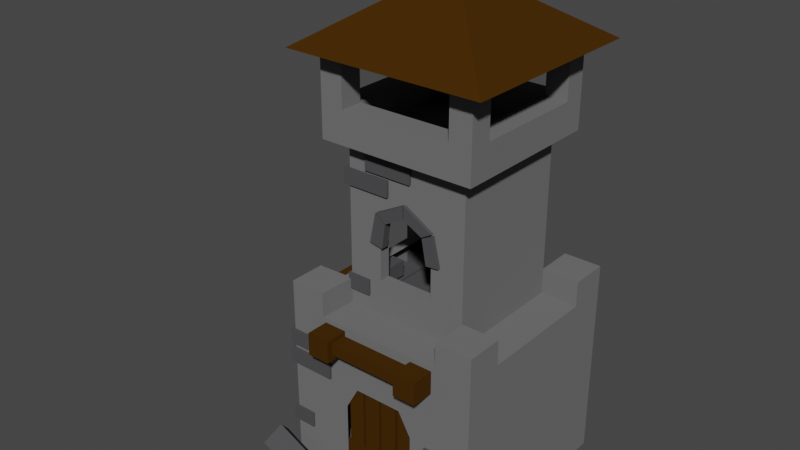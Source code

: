 # Source: Town.blend  (saved by Blender 2.83.19; exported with 4.5.12 LTS)
import bpy
from mathutils import Matrix  # noqa: F401  (used for matrix-valued properties, if any)

bpy.ops.wm.read_factory_settings(use_empty=True)
scene = bpy.context.scene
scene.name = 'Scene'

# ---- collections
col_collection = bpy.data.collections.new('Collection'); scene.collection.children.link(col_collection)
col_stone = bpy.data.collections.new('Stone'); scene.collection.children.link(col_stone)
col_wood = bpy.data.collections.new('Wood'); scene.collection.children.link(col_wood)
col_dark = bpy.data.collections.new('Dark'); scene.collection.children.link(col_dark)

# ---- materials (node trees are filled in below, after node groups)
mat_stone = bpy.data.materials.new('Stone')
mat_wood = bpy.data.materials.new('Wood')
mat_dark = bpy.data.materials.new('Dark')

# ---- material node trees
mat_stone.use_nodes = True; mat_stone.node_tree.nodes.clear()
_N = mat_stone.node_tree.nodes; _L = mat_stone.node_tree.links
n0 = _N.new('ShaderNodeBsdfPrincipled'); n0.name = 'Principled BSDF'; n0.location = (10, 300)
n0.distribution = 'GGX'
n0.subsurface_method = 'BURLEY'
n0.inputs[0].default_value = (0.1598, 0.1598, 0.1598, 1.0)
n0.inputs[2].default_value = 0.7227
n0.inputs[3].default_value = 1.45
n0.inputs[13].default_value = 0.0
n0.inputs[27].default_value = (0.0, 0.0, 0.0, 1.0)
n0.inputs[28].default_value = 1.0
n1 = _N.new('ShaderNodeOutputMaterial'); n1.name = 'Material Output'; n1.location = (300, 300)
_L.new(n0.outputs[0], n1.inputs[0])
n1.is_active_output = True
mat_wood.use_nodes = True; mat_wood.node_tree.nodes.clear()
_N = mat_wood.node_tree.nodes; _L = mat_wood.node_tree.links
n0 = _N.new('ShaderNodeBsdfPrincipled'); n0.name = 'Principled BSDF'; n0.location = (10, 300)
n0.distribution = 'GGX'
n0.subsurface_method = 'BURLEY'
n0.inputs[0].default_value = (0.05636, 0.02237, 0.0001923, 1.0)
n0.inputs[2].default_value = 0.7636
n0.inputs[3].default_value = 1.45
n0.inputs[13].default_value = 0.08182
n0.inputs[27].default_value = (0.0, 0.0, 0.0, 1.0)
n0.inputs[28].default_value = 1.0
n1 = _N.new('ShaderNodeOutputMaterial'); n1.name = 'Material Output'; n1.location = (300, 300)
_L.new(n0.outputs[0], n1.inputs[0])
n1.is_active_output = True
mat_dark.use_nodes = True; mat_dark.node_tree.nodes.clear()
_N = mat_dark.node_tree.nodes; _L = mat_dark.node_tree.links
n0 = _N.new('ShaderNodeBsdfPrincipled'); n0.name = 'Principled BSDF'; n0.location = (10, 300)
n0.distribution = 'GGX'
n0.subsurface_method = 'BURLEY'
n0.inputs[0].default_value = (0.07493, 0.07493, 0.07855, 1.0)
n0.inputs[2].default_value = 0.7136
n0.inputs[3].default_value = 1.45
n0.inputs[13].default_value = 0.0
n0.inputs[27].default_value = (0.0, 0.0, 0.0, 1.0)
n0.inputs[28].default_value = 1.0
n1 = _N.new('ShaderNodeOutputMaterial'); n1.name = 'Material Output'; n1.location = (300, 300)
_L.new(n0.outputs[0], n1.inputs[0])
n1.is_active_output = True

# ---- world
world_world = bpy.data.worlds.new('World'); scene.world = world_world
world_world.use_nodes = True; world_world.node_tree.nodes.clear()
_N = world_world.node_tree.nodes; _L = world_world.node_tree.links
n0 = _N.new('ShaderNodeOutputWorld'); n0.name = 'World Output'; n0.location = (300, 300)
n1 = _N.new('ShaderNodeBackground'); n1.name = 'Background'; n1.location = (10, 300)
n1.inputs[0].default_value = (0.05088, 0.05088, 0.05088, 1.0)
_L.new(n1.outputs[0], n0.inputs[0])
n0.is_active_output = True
world_world.color = (0.05088, 0.05088, 0.05088)
world_world.use_sun_shadow = False
world_world.sun_shadow_jitter_overblur = 0.0

# ---- meshes
me_x = bpy.data.meshes.new('Куб')
me_x.from_pydata([(-0.3687, -1.0, -0.7095), (-0.2798, -0.6215, 1.132), (-1.0, 0.7634, -0.7014), (-0.6215, 0.2785, 1.128), (0.3679, -1.0, -0.7095), (0.2798, -0.6215, 1.132), (1.0, 1.0, -1.0), (0.6215, 0.6215, 0.7883), (-0.3687, -1.0, -0.05576), (-1.0, 0.7634, -0.1611), (1.0, 1.0, 0.7883), (0.3679, -1.0, -0.05576), (-0.2188, -0.6215, 1.786), (-0.6215, 0.2231, 1.785), (0.2188, -0.6215, 1.786), (0.6215, 0.6215, 2.39), (-0.7809, -0.7809, 2.406), (-0.7809, 0.7809, 2.406), (0.7809, -0.7809, 2.406), (0.7809, 0.7809, 2.406), (-0.7809, -0.7809, 2.727), (-0.7809, 0.7809, 2.727), (0.7809, -0.7809, 2.727), (0.7809, 0.7809, 2.727), (-0.7809, -0.5527, 2.727), (0.7809, -0.5527, 2.727), (-0.7809, 0.5653, 2.727), (0.7809, 0.5653, 2.727), (-0.5493, 0.7809, 2.727), (-0.5493, -0.5527, 2.727), (-0.5493, -0.7809, 2.727), (-0.5493, 0.5653, 2.727), (0.5589, 0.7809, 2.727), (0.5589, -0.5527, 2.727), (0.5589, 0.5653, 2.727), (0.5589, -0.7809, 2.727), (0.7809, -0.7809, 3.232), (0.7809, -0.5527, 3.232), (0.5589, -0.5527, 3.232), (0.5589, -0.7809, 3.232), (0.7809, 0.7809, 3.237), (0.7809, 0.5653, 3.237), (0.5589, 0.7809, 3.237), (0.5589, 0.5653, 3.237), (-0.7809, 0.7809, 3.223), (-0.7809, 0.5653, 3.223), (-0.5493, 0.7809, 3.223), (-0.5493, 0.5653, 3.223), (-0.7809, -0.7809, 3.226), (-0.7809, -0.5527, 3.226), (-0.5493, -0.5527, 3.226), (-0.5493, -0.7809, 3.226), (1.0, -0.6226, 0.7883), (0.2385, -1.0, 0.1725), (-0.2413, -1.0, 0.1725), (-1.0, 0.2401, 0.1532), (-1.0, 0.6367, 0.1532), (-0.6397, 1.0, 0.7883), (0.6162, 1.0, 0.7883), (1.0, 0.6093, 0.7883), (-0.6215, -0.6215, 1.037), (-1.0, -1.0, 1.037), (-0.6372, -1.0, 1.037), (-1.0, -0.6375, 1.037), (0.6215, -0.6215, 1.041), (1.0, -1.0, 1.041), (1.0, -0.6226, 1.041), (0.6329, -1.0, 1.041), (0.6215, 0.6215, 1.041), (1.0, 1.0, 1.041), (0.6162, 1.0, 1.041), (1.0, 0.6093, 1.041), (-0.6215, 0.6215, 1.031), (-1.0, 1.0, 1.031), (-1.0, 0.6219, 1.031), (-0.6397, 1.0, 1.031), (-1.0, 0.1203, -0.7014), (-1.0, 0.1203, -0.1611), (1.0, -1.0, 0.7883), (1.0, -1.0, -1.0), (-0.6372, -1.0, 0.7883), (0.6329, -1.0, 0.7883), (0.6215, -0.6215, 0.7883), (-0.6215, -0.2785, 1.128), (0.08064, -0.6215, 1.863), (-0.6215, -0.2231, 1.785), (-0.6215, -0.6215, 0.7883), (-0.6215, 0.6215, 0.7883), (-0.08064, -0.6215, 1.863), (-0.6215, 0.07776, 1.854), (-1.0, 1.0, -1.0), (-1.0, -1.0, -1.0), (-1.0, -1.0, 0.7883), (-1.0, 0.6219, 0.7883), (-1.0, 1.0, 0.7883), (-1.0, -0.6375, 0.7883), (0.6215, -0.6215, 2.39), (-0.6215, -0.07776, 1.854), (0.2798, -0.6215, 1.653), (-0.2798, -0.6215, 1.653), (-0.6215, -0.6215, 2.39), (-0.6215, 0.6215, 2.39), (-0.6215, -0.2785, 1.666), (-0.6215, 0.2785, 1.666), (-0.5493, -0.5527, 2.483), (-0.5493, 0.5653, 2.483), (0.5589, -0.5527, 2.483), (0.5589, 0.5653, 2.483), (-0.5114, 0.2785, 1.128), (-0.5114, 0.2231, 1.785), (-0.5114, -0.2785, 1.128), (-0.5114, -0.2231, 1.785), (-0.5114, 0.07776, 1.854), (-0.5114, -0.07776, 1.854), (-0.5114, -0.2785, 1.666), (-0.5114, 0.2785, 1.666), (-0.2798, -0.511, 1.132), (0.2798, -0.511, 1.132), (-0.2188, -0.511, 1.786), (0.2188, -0.511, 1.786), (0.08064, -0.511, 1.863), (-0.08064, -0.511, 1.863), (0.2798, -0.511, 1.653), (-0.2798, -0.511, 1.653), (-0.6137, -0.7127, -0.5922), (0.1229, -0.7127, -0.5922), (-0.6137, -0.7127, 0.06148), (0.1229, -0.7127, 0.06148), (-0.006511, -0.7127, 0.2898), (-0.4863, -0.7127, 0.2898), (0.3143, 0.7634, -0.7014), (0.3143, 0.7634, -0.1611), (0.3143, 0.2401, 0.1532), (0.3143, 0.6367, 0.1532), (0.3143, 0.1203, -0.7014), (0.3143, 0.1203, -0.1611)], [], [(13, 103, 115, 109), (90, 94, 57, 58, 10, 6), (6, 10, 59, 52, 78, 79), (103, 3, 108, 115), (90, 6, 79, 91), (86, 87, 93, 95), (87, 7, 58, 57), (7, 82, 52, 59), (82, 86, 80, 81), (96, 15, 19, 18), (7, 87, 101, 15), (82, 7, 15, 96), (33, 34, 107, 106), (17, 16, 20, 24, 26, 21), (101, 100, 16, 17), (100, 96, 18, 16), (15, 101, 17, 19), (23, 32, 42, 40), (16, 18, 22, 35, 30, 20), (19, 17, 21, 28, 32, 23), (18, 19, 23, 27, 25, 22), (37, 38, 39, 36), (33, 35, 39, 38), (27, 34, 33, 25), (30, 29, 50, 51), (29, 31, 26, 24), (31, 28, 46, 47), (35, 33, 29, 30), (34, 31, 105, 107), (34, 32, 28, 31), (25, 33, 38, 37), (22, 25, 37, 36), (35, 22, 36, 39), (40, 42, 43, 41), (27, 23, 40, 41), (34, 27, 41, 43), (32, 34, 43, 42), (47, 46, 44, 45), (28, 21, 44, 46), (26, 31, 47, 45), (21, 26, 45, 44), (51, 50, 49, 48), (20, 30, 51, 48), (24, 20, 48, 49), (29, 24, 49, 50), (62, 60, 61), (78, 52, 66, 65), (81, 78, 65, 67), (80, 86, 60, 62), (86, 95, 63, 60), (93, 87, 72, 74), (87, 57, 75, 72), (58, 7, 68, 70), (7, 59, 71, 68), (63, 61, 60), (92, 80, 62, 61), (95, 92, 61, 63), (66, 64, 65), (67, 65, 64), (82, 81, 67, 64), (52, 82, 64, 66), (70, 68, 69), (71, 69, 68), (59, 10, 69, 71), (10, 58, 70, 69), (74, 72, 73), (75, 73, 72), (94, 93, 74, 73), (57, 94, 73, 75), (0, 8, 92, 91), (11, 4, 79, 78), (4, 0, 91, 79), (8, 54, 80, 92), (53, 11, 78, 81), (54, 53, 81, 80), (5, 1, 86, 82), (98, 5, 82, 96), (1, 99, 100, 86), (83, 3, 87, 86), (31, 29, 104, 105), (102, 83, 86, 100), (3, 103, 101, 87), (76, 2, 90, 91), (77, 76, 91, 92), (9, 56, 93, 94), (2, 9, 94, 90), (55, 77, 92, 95), (56, 55, 95, 93), (88, 84, 96, 100), (12, 88, 100, 99), (84, 14, 98, 96), (89, 97, 100, 101), (106, 107, 105, 104), (13, 89, 101, 103), (97, 85, 102, 100), (29, 33, 106, 104), (85, 97, 113, 111), (83, 102, 114, 110), (102, 85, 111, 114), (3, 83, 110, 108), (89, 13, 109, 112), (97, 89, 112, 113), (98, 14, 119, 122), (88, 12, 118, 121), (99, 1, 116, 123), (12, 99, 123, 118), (1, 5, 117, 116), (14, 84, 120, 119), (84, 88, 121, 120), (5, 98, 122, 117), (8, 0, 124, 126), (53, 54, 129, 128), (54, 8, 126, 129), (4, 11, 127, 125), (11, 53, 128, 127), (0, 4, 125, 124), (77, 55, 132, 135), (56, 9, 131, 133), (2, 76, 134, 130), (55, 56, 133, 132), (9, 2, 130, 131), (76, 77, 135, 134)])
_uv = me_x.uv_layers.new(name='UVКарта')
_uv.uv.foreach_set('vector', [0.8402, 0.5815, 0.8402, 0.5628, 0.8402, 0.5628, 0.8402, 0.5815, 0.375, 0.25, 0.625, 0.25, 0.625, 0.295, 0.625, 0.452, 0.625, 0.5, 0.375, 0.5, 0.375, 0.5, 0.625, 0.5, 0.625, 0.5488, 0.625, 0.7028, 0.625, 0.75, 0.375, 0.75, 0.8402, 0.5628, 0.8402, 0.5628, 0.8402, 0.5628, 0.8402, 0.5628, 0.125, 0.5, 0.375, 0.5, 0.375, 0.75, 0.125, 0.75, 0.8402, 0.7152, 0.8402, 0.5348, 0.875, 0.5473, 0.875, 0.7047, 0.8402, 0.5348, 0.6598, 0.5348, 0.673, 0.5, 0.83, 0.5, 0.6598, 0.5348, 0.6598, 0.7152, 0.625, 0.7028, 0.625, 0.5488, 0.6598, 0.7152, 0.8402, 0.7152, 0.8296, 0.75, 0.6709, 0.75, 0.6598, 0.7152, 0.6598, 0.5348, 0.6598, 0.5348, 0.6598, 0.7152, 0.6598, 0.5348, 0.8402, 0.5348, 0.8402, 0.5348, 0.6598, 0.5348, 0.6598, 0.7152, 0.6598, 0.5348, 0.6598, 0.5348, 0.6598, 0.7152, 0.6854, 0.6888, 0.6854, 0.5597, 0.6854, 0.5597, 0.6854, 0.6888, 0.8402, 0.5348, 0.8402, 0.7152, 0.8402, 0.7152, 0.8402, 0.6888, 0.8402, 0.5597, 0.8402, 0.5348, 0.8402, 0.5348, 0.8402, 0.7152, 0.8402, 0.7152, 0.8402, 0.5348, 0.8402, 0.7152, 0.6598, 0.7152, 0.6598, 0.7152, 0.8402, 0.7152, 0.6598, 0.5348, 0.8402, 0.5348, 0.8402, 0.5348, 0.6598, 0.5348, 0.6598, 0.5348, 0.6854, 0.5348, 0.6854, 0.5348, 0.6598, 0.5348, 0.8402, 0.7152, 0.6598, 0.7152, 0.6598, 0.7152, 0.6854, 0.7152, 0.8175, 0.7152, 0.8402, 0.7152, 0.6598, 0.5348, 0.8402, 0.5348, 0.8402, 0.5348, 0.8175, 0.5348, 0.6854, 0.5348, 0.6598, 0.5348, 0.6598, 0.7152, 0.6598, 0.5348, 0.6598, 0.5348, 0.6598, 0.5597, 0.6598, 0.6888, 0.6598, 0.7152, 0.6598, 0.6888, 0.6854, 0.6888, 0.6854, 0.7152, 0.6598, 0.7152, 0.6854, 0.6888, 0.6854, 0.7152, 0.6854, 0.7152, 0.6854, 0.6888, 0.6598, 0.5597, 0.6854, 0.5597, 0.6854, 0.6888, 0.6598, 0.6888, 0.8175, 0.7152, 0.8175, 0.6888, 0.8175, 0.6888, 0.8175, 0.7152, 0.8175, 0.6888, 0.8175, 0.5597, 0.8402, 0.5597, 0.8402, 0.6888, 0.8175, 0.5597, 0.8175, 0.5348, 0.8175, 0.5348, 0.8175, 0.5597, 0.6854, 0.7152, 0.6854, 0.6888, 0.8175, 0.6888, 0.8175, 0.7152, 0.6854, 0.5597, 0.8175, 0.5597, 0.8175, 0.5597, 0.6854, 0.5597, 0.6854, 0.5597, 0.6854, 0.5348, 0.8175, 0.5348, 0.8175, 0.5597, 0.6598, 0.6888, 0.6854, 0.6888, 0.6854, 0.6888, 0.6598, 0.6888, 0.6598, 0.7152, 0.6598, 0.6888, 0.6598, 0.6888, 0.6598, 0.7152, 0.6854, 0.7152, 0.6598, 0.7152, 0.6598, 0.7152, 0.6854, 0.7152, 0.6598, 0.5348, 0.6854, 0.5348, 0.6854, 0.5597, 0.6598, 0.5597, 0.6598, 0.5597, 0.6598, 0.5348, 0.6598, 0.5348, 0.6598, 0.5597, 0.6854, 0.5597, 0.6598, 0.5597, 0.6598, 0.5597, 0.6854, 0.5597, 0.6854, 0.5348, 0.6854, 0.5597, 0.6854, 0.5597, 0.6854, 0.5348, 0.8175, 0.5597, 0.8175, 0.5348, 0.8402, 0.5348, 0.8402, 0.5597, 0.8175, 0.5348, 0.8402, 0.5348, 0.8402, 0.5348, 0.8175, 0.5348, 0.8402, 0.5597, 0.8175, 0.5597, 0.8175, 0.5597, 0.8402, 0.5597, 0.8402, 0.5348, 0.8402, 0.5597, 0.8402, 0.5597, 0.8402, 0.5348, 0.8175, 0.7152, 0.8175, 0.6888, 0.8402, 0.6888, 0.8402, 0.7152, 0.8402, 0.7152, 0.8175, 0.7152, 0.8175, 0.7152, 0.8402, 0.7152, 0.8402, 0.6888, 0.8402, 0.7152, 0.8402, 0.7152, 0.8402, 0.6888, 0.8175, 0.6888, 0.8402, 0.6888, 0.8402, 0.6888, 0.8175, 0.6888, 0.8296, 0.75, 0.8402, 0.7152, 0.875, 0.75, 0.625, 0.75, 0.625, 0.7028, 0.625, 0.7028, 0.625, 0.75, 0.625, 0.7959, 0.625, 0.75, 0.625, 0.75, 0.625, 0.7959, 0.8296, 0.75, 0.8402, 0.7152, 0.8402, 0.7152, 0.8296, 0.75, 0.8402, 0.7152, 0.875, 0.7047, 0.875, 0.7047, 0.8402, 0.7152, 0.875, 0.5473, 0.8402, 0.5348, 0.8402, 0.5348, 0.875, 0.5473, 0.8402, 0.5348, 0.83, 0.5, 0.83, 0.5, 0.8402, 0.5348, 0.673, 0.5, 0.6598, 0.5348, 0.6598, 0.5348, 0.673, 0.5, 0.6598, 0.5348, 0.625, 0.5488, 0.625, 0.5488, 0.6598, 0.5348, 0.875, 0.7047, 0.875, 0.75, 0.8402, 0.7152, 0.625, 1.0, 0.625, 0.9546, 0.625, 0.9546, 0.625, 1.0, 0.625, 0.04532, 0.625, 0.0, 0.625, 0.0, 0.625, 0.04532, 0.625, 0.7028, 0.6598, 0.7152, 0.625, 0.75, 0.6709, 0.75, 0.625, 0.75, 0.6598, 0.7152, 0.6598, 0.7152, 0.6709, 0.75, 0.6709, 0.75, 0.6598, 0.7152, 0.625, 0.7028, 0.6598, 0.7152, 0.6598, 0.7152, 0.625, 0.7028, 0.673, 0.5, 0.6598, 0.5348, 0.625, 0.5, 0.625, 0.5488, 0.625, 0.5, 0.6598, 0.5348, 0.625, 0.5488, 0.625, 0.5, 0.625, 0.5, 0.625, 0.5488, 0.625, 0.5, 0.625, 0.452, 0.625, 0.452, 0.625, 0.5, 0.875, 0.5473, 0.8402, 0.5348, 0.875, 0.5, 0.83, 0.5, 0.875, 0.5, 0.8402, 0.5348, 0.625, 0.25, 0.625, 0.2027, 0.625, 0.2027, 0.625, 0.25, 0.625, 0.295, 0.625, 0.25, 0.625, 0.25, 0.625, 0.295, 0.4108, 0.968, 0.5892, 0.968, 0.625, 1.0, 0.375, 1.0, 0.5892, 0.782, 0.4108, 0.782, 0.375, 0.75, 0.625, 0.75, 0.4108, 0.782, 0.4108, 0.968, 0.375, 1.0, 0.375, 0.75, 0.5892, 0.968, 0.5892, 0.9546, 0.625, 0.9546, 0.625, 1.0, 0.5892, 0.7959, 0.5892, 0.782, 0.625, 0.75, 0.625, 0.7959, 0.5892, 0.9546, 0.5892, 0.7959, 0.625, 0.7959, 0.625, 0.9546, 0.6911, 0.7152, 0.8089, 0.7152, 0.8402, 0.7152, 0.6598, 0.7152, 0.6911, 0.7152, 0.6911, 0.7152, 0.6598, 0.7152, 0.6598, 0.7152, 0.8089, 0.7152, 0.8089, 0.7152, 0.8402, 0.7152, 0.8402, 0.7152, 0.8402, 0.6872, 0.8402, 0.5628, 0.8402, 0.5348, 0.8402, 0.7152, 0.8175, 0.5597, 0.8175, 0.6888, 0.8175, 0.6888, 0.8175, 0.5597, 0.8402, 0.6872, 0.8402, 0.6872, 0.8402, 0.7152, 0.8402, 0.7152, 0.8402, 0.5628, 0.8402, 0.5628, 0.8402, 0.5348, 0.8402, 0.5348, 0.412, 0.03307, 0.412, 0.2169, 0.375, 0.25, 0.375, 0.0, 0.588, 0.03307, 0.412, 0.03307, 0.375, 0.0, 0.625, 0.0, 0.588, 0.2169, 0.588, 0.2027, 0.625, 0.2027, 0.625, 0.25, 0.412, 0.2169, 0.588, 0.2169, 0.625, 0.25, 0.375, 0.25, 0.588, 0.04532, 0.588, 0.03307, 0.625, 0.0, 0.625, 0.04532, 0.588, 0.2027, 0.588, 0.04532, 0.625, 0.04532, 0.625, 0.2027, 0.8028, 0.7152, 0.6972, 0.7152, 0.6598, 0.7152, 0.8402, 0.7152, 0.7902, 0.7152, 0.8028, 0.7152, 0.8402, 0.7152, 0.8089, 0.7152, 0.6972, 0.7152, 0.7098, 0.7152, 0.6911, 0.7152, 0.6598, 0.7152, 0.8402, 0.5671, 0.8402, 0.6829, 0.8402, 0.7152, 0.8402, 0.5348, 0.6854, 0.6888, 0.6854, 0.5597, 0.8175, 0.5597, 0.8175, 0.6888, 0.8402, 0.5815, 0.8402, 0.5671, 0.8402, 0.5348, 0.8402, 0.5628, 0.8402, 0.6829, 0.8402, 0.6685, 0.8402, 0.6872, 0.8402, 0.7152, 0.8175, 0.6888, 0.6854, 0.6888, 0.6854, 0.6888, 0.8175, 0.6888, 0.8402, 0.6685, 0.8402, 0.6829, 0.8402, 0.6829, 0.8402, 0.6685, 0.8402, 0.6872, 0.8402, 0.6872, 0.8402, 0.6872, 0.8402, 0.6872, 0.8402, 0.6872, 0.8402, 0.6685, 0.8402, 0.6685, 0.8402, 0.6872, 0.8402, 0.5628, 0.8402, 0.6872, 0.8402, 0.6872, 0.8402, 0.5628, 0.8402, 0.5671, 0.8402, 0.5815, 0.8402, 0.5815, 0.8402, 0.5671, 0.8402, 0.6829, 0.8402, 0.5671, 0.8402, 0.5671, 0.8402, 0.6829, 0.6911, 0.7152, 0.7098, 0.7152, 0.7098, 0.7152, 0.6911, 0.7152, 0.8028, 0.7152, 0.7902, 0.7152, 0.7902, 0.7152, 0.8028, 0.7152, 0.8089, 0.7152, 0.8089, 0.7152, 0.8089, 0.7152, 0.8089, 0.7152, 0.7902, 0.7152, 0.8089, 0.7152, 0.8089, 0.7152, 0.7902, 0.7152, 0.8089, 0.7152, 0.6911, 0.7152, 0.6911, 0.7152, 0.8089, 0.7152, 0.7098, 0.7152, 0.6972, 0.7152, 0.6972, 0.7152, 0.7098, 0.7152, 0.6972, 0.7152, 0.8028, 0.7152, 0.8028, 0.7152, 0.6972, 0.7152, 0.6911, 0.7152, 0.6911, 0.7152, 0.6911, 0.7152, 0.6911, 0.7152, 0.5892, 0.968, 0.4108, 0.968, 0.4108, 0.968, 0.5892, 0.968, 0.5892, 0.7959, 0.5892, 0.9546, 0.5892, 0.9546, 0.5892, 0.7959, 0.5892, 0.9546, 0.5892, 0.968, 0.5892, 0.968, 0.5892, 0.9546, 0.4108, 0.782, 0.5892, 0.782, 0.5892, 0.782, 0.4108, 0.782, 0.5892, 0.782, 0.5892, 0.7959, 0.5892, 0.7959, 0.5892, 0.782, 0.4108, 0.968, 0.4108, 0.782, 0.4108, 0.782, 0.4108, 0.968, 0.588, 0.03307, 0.588, 0.04532, 0.588, 0.04532, 0.588, 0.03307, 0.588, 0.2027, 0.588, 0.2169, 0.588, 0.2169, 0.588, 0.2027, 0.412, 0.2169, 0.412, 0.03307, 0.412, 0.03307, 0.412, 0.2169, 0.588, 0.04532, 0.588, 0.2027, 0.588, 0.2027, 0.588, 0.04532, 0.588, 0.2169, 0.412, 0.2169, 0.412, 0.2169, 0.588, 0.2169, 0.412, 0.03307, 0.588, 0.03307, 0.588, 0.03307, 0.412, 0.03307])
me_x.materials.append(mat_stone)
me_x.use_remesh_fix_poles = True
me_x.use_remesh_preserve_attributes = False
me_x.use_mirror_vertex_groups = False
me_x.update()
me_001 = bpy.data.meshes.new('Куб.001')
me_001.from_pydata([(-1.0, -1.0, -1.0), (-1.0, 1.0, -1.0), (1.0, -1.0, -1.0), (1.0, 1.0, -1.0), (-0.0005239, -0.0005238, -0.3331)], [], [(0, 4, 1), (3, 1, 4), (3, 4, 2), (1, 3, 2, 0), (0, 2, 4)])
_uv = me_001.uv_layers.new(name='UVКарта')
_uv.uv.foreach_set('vector', [0.125, 0.75, 0.0, 0.0, 0.125, 0.5, 0.375, 0.5, 0.125, 0.5, 0.0, 0.0, 0.375, 0.5, 0.0, 0.0, 0.375, 0.75, 0.125, 0.5, 0.375, 0.5, 0.375, 0.75, 0.125, 0.75, 0.125, 0.75, 0.375, 0.75, 0.0, 0.0])
me_001.materials.append(mat_wood)
me_001.use_remesh_fix_poles = True
me_001.use_remesh_preserve_attributes = False
me_001.use_mirror_vertex_groups = False
me_001.update()
me_002 = bpy.data.meshes.new('Куб.002')
me_002.from_pydata([(-1.0, -1.0, -1.0), (-1.0, -1.0, 1.0), (-1.0, 1.0, -1.0), (-1.0, 1.0, 1.0), (1.0, -1.0, -1.0), (1.0, -1.0, 1.0), (1.0, 1.0, -1.0), (1.0, 1.0, 1.0)], [], [(0, 1, 3, 2), (2, 3, 7, 6), (6, 7, 5, 4), (4, 5, 1, 0), (2, 6, 4, 0), (7, 3, 1, 5)])
_uv = me_002.uv_layers.new(name='UVКарта')
_uv.uv.foreach_set('vector', [0.375, 0.0, 0.625, 0.0, 0.625, 0.25, 0.375, 0.25, 0.375, 0.25, 0.625, 0.25, 0.625, 0.5, 0.375, 0.5, 0.375, 0.5, 0.625, 0.5, 0.625, 0.75, 0.375, 0.75, 0.375, 0.75, 0.625, 0.75, 0.625, 1.0, 0.375, 1.0, 0.125, 0.5, 0.375, 0.5, 0.375, 0.75, 0.125, 0.75, 0.625, 0.5, 0.875, 0.5, 0.875, 0.75, 0.625, 0.75])
me_002.materials.append(mat_wood)
me_002.use_remesh_fix_poles = True
me_002.use_remesh_preserve_attributes = False
me_002.use_mirror_vertex_groups = False
me_002.update()
me_003 = bpy.data.meshes.new('Куб.003')
me_003.from_pydata([(-1.0, -1.0, -1.0), (-1.0, -1.0, 1.0), (-1.0, 1.0, -1.0), (-1.0, 1.0, 1.0), (1.0, -1.0, -1.0), (1.0, -1.0, 1.0), (1.0, 1.0, -1.0), (1.0, 1.0, 1.0)], [], [(0, 1, 3, 2), (2, 3, 7, 6), (6, 7, 5, 4), (4, 5, 1, 0), (2, 6, 4, 0), (7, 3, 1, 5)])
_uv = me_003.uv_layers.new(name='UVКарта')
_uv.uv.foreach_set('vector', [0.375, 0.0, 0.625, 0.0, 0.625, 0.25, 0.375, 0.25, 0.375, 0.25, 0.625, 0.25, 0.625, 0.5, 0.375, 0.5, 0.375, 0.5, 0.625, 0.5, 0.625, 0.75, 0.375, 0.75, 0.375, 0.75, 0.625, 0.75, 0.625, 1.0, 0.375, 1.0, 0.125, 0.5, 0.375, 0.5, 0.375, 0.75, 0.125, 0.75, 0.625, 0.5, 0.875, 0.5, 0.875, 0.75, 0.625, 0.75])
me_003.materials.append(mat_wood)
me_003.use_remesh_fix_poles = True
me_003.use_remesh_preserve_attributes = False
me_003.use_mirror_vertex_groups = False
me_003.update()
me_004 = bpy.data.meshes.new('Куб.004')
me_004.from_pydata([(-1.0, -1.0, -1.0), (-1.0, -1.0, 1.0), (-1.0, 1.0, -1.0), (-1.0, 1.0, 1.0), (1.0, -1.0, -1.0), (1.0, -1.0, 1.0), (1.0, 1.0, -1.0), (1.0, 1.0, 1.0)], [], [(0, 1, 3, 2), (2, 3, 7, 6), (6, 7, 5, 4), (4, 5, 1, 0), (2, 6, 4, 0), (7, 3, 1, 5)])
_uv = me_004.uv_layers.new(name='UVКарта')
_uv.uv.foreach_set('vector', [0.375, 0.0, 0.625, 0.0, 0.625, 0.25, 0.375, 0.25, 0.375, 0.25, 0.625, 0.25, 0.625, 0.5, 0.375, 0.5, 0.375, 0.5, 0.625, 0.5, 0.625, 0.75, 0.375, 0.75, 0.375, 0.75, 0.625, 0.75, 0.625, 1.0, 0.375, 1.0, 0.125, 0.5, 0.375, 0.5, 0.375, 0.75, 0.125, 0.75, 0.625, 0.5, 0.875, 0.5, 0.875, 0.75, 0.625, 0.75])
me_004.materials.append(mat_wood)
me_004.use_remesh_fix_poles = True
me_004.use_remesh_preserve_attributes = False
me_004.use_mirror_vertex_groups = False
me_004.update()
me_005 = bpy.data.meshes.new('Куб.005')
me_005.from_pydata([(-1.0, -1.0, -1.0), (-1.0, -1.0, 1.0), (-1.0, 1.0, -1.0), (-1.0, 1.0, 1.0), (1.0, -1.0, -1.0), (1.0, -1.0, 1.0), (1.0, 1.0, -1.0), (1.0, 1.0, 1.0)], [], [(0, 1, 3, 2), (2, 3, 7, 6), (6, 7, 5, 4), (4, 5, 1, 0), (2, 6, 4, 0), (7, 3, 1, 5)])
_uv = me_005.uv_layers.new(name='UVКарта')
_uv.uv.foreach_set('vector', [0.375, 0.0, 0.625, 0.0, 0.625, 0.25, 0.375, 0.25, 0.375, 0.25, 0.625, 0.25, 0.625, 0.5, 0.375, 0.5, 0.375, 0.5, 0.625, 0.5, 0.625, 0.75, 0.375, 0.75, 0.375, 0.75, 0.625, 0.75, 0.625, 1.0, 0.375, 1.0, 0.125, 0.5, 0.375, 0.5, 0.375, 0.75, 0.125, 0.75, 0.625, 0.5, 0.875, 0.5, 0.875, 0.75, 0.625, 0.75])
me_005.materials.append(mat_wood)
me_005.use_remesh_fix_poles = True
me_005.use_remesh_preserve_attributes = False
me_005.use_mirror_vertex_groups = False
me_005.update()
me_006 = bpy.data.meshes.new('Куб.006')
me_006.from_pydata([(-1.0, -1.0, -1.0), (-1.0, -1.0, 1.0), (-1.0, 1.0, -1.0), (-1.0, 1.0, 1.0), (1.0, -1.0, -1.0), (1.0, -1.0, 1.0), (1.0, 1.0, -1.0), (1.0, 1.0, 1.0)], [], [(0, 1, 3, 2), (2, 3, 7, 6), (6, 7, 5, 4), (4, 5, 1, 0), (2, 6, 4, 0), (7, 3, 1, 5)])
_uv = me_006.uv_layers.new(name='UVКарта')
_uv.uv.foreach_set('vector', [0.375, 0.0, 0.625, 0.0, 0.625, 0.25, 0.375, 0.25, 0.375, 0.25, 0.625, 0.25, 0.625, 0.5, 0.375, 0.5, 0.375, 0.5, 0.625, 0.5, 0.625, 0.75, 0.375, 0.75, 0.375, 0.75, 0.625, 0.75, 0.625, 1.0, 0.375, 1.0, 0.125, 0.5, 0.375, 0.5, 0.375, 0.75, 0.125, 0.75, 0.625, 0.5, 0.875, 0.5, 0.875, 0.75, 0.625, 0.75])
me_006.materials.append(mat_wood)
me_006.use_remesh_fix_poles = True
me_006.use_remesh_preserve_attributes = False
me_006.use_mirror_vertex_groups = False
me_006.update()
me_013 = bpy.data.meshes.new('Куб.013')
me_013.from_pydata([(-1.0, -1.0, -1.0), (-1.0, -1.0, 1.0), (-1.0, 1.0, -1.0), (-1.0, 1.0, 1.0), (1.0, -1.0, -1.0), (1.0, -1.0, 1.0), (1.0, 1.0, -1.0), (1.0, 1.0, 1.0)], [], [(0, 1, 3, 2), (2, 3, 7, 6), (6, 7, 5, 4), (4, 5, 1, 0), (2, 6, 4, 0), (7, 3, 1, 5)])
_uv = me_013.uv_layers.new(name='UVКарта')
_uv.uv.foreach_set('vector', [0.375, 0.0, 0.625, 0.0, 0.625, 0.25, 0.375, 0.25, 0.375, 0.25, 0.625, 0.25, 0.625, 0.5, 0.375, 0.5, 0.375, 0.5, 0.625, 0.5, 0.625, 0.75, 0.375, 0.75, 0.375, 0.75, 0.625, 0.75, 0.625, 1.0, 0.375, 1.0, 0.125, 0.5, 0.375, 0.5, 0.375, 0.75, 0.125, 0.75, 0.625, 0.5, 0.875, 0.5, 0.875, 0.75, 0.625, 0.75])
me_013.materials.append(mat_wood)
me_013.use_remesh_fix_poles = True
me_013.use_remesh_preserve_attributes = False
me_013.use_mirror_vertex_groups = False
me_013.update()
me_012 = bpy.data.meshes.new('Куб.012')
me_012.from_pydata([(-1.0, -1.0, -1.0), (-1.0, -1.0, 1.0), (-1.0, 1.0, -1.0), (-1.0, 1.0, 1.0), (1.0, -1.0, -1.0), (1.0, -1.0, 1.0), (1.0, 1.0, -1.0), (1.0, 1.0, 1.0)], [], [(0, 1, 3, 2), (2, 3, 7, 6), (6, 7, 5, 4), (4, 5, 1, 0), (2, 6, 4, 0), (7, 3, 1, 5)])
_uv = me_012.uv_layers.new(name='UVКарта')
_uv.uv.foreach_set('vector', [0.375, 0.0, 0.625, 0.0, 0.625, 0.25, 0.375, 0.25, 0.375, 0.25, 0.625, 0.25, 0.625, 0.5, 0.375, 0.5, 0.375, 0.5, 0.625, 0.5, 0.625, 0.75, 0.375, 0.75, 0.375, 0.75, 0.625, 0.75, 0.625, 1.0, 0.375, 1.0, 0.125, 0.5, 0.375, 0.5, 0.375, 0.75, 0.125, 0.75, 0.625, 0.5, 0.875, 0.5, 0.875, 0.75, 0.625, 0.75])
me_012.materials.append(mat_wood)
me_012.use_remesh_fix_poles = True
me_012.use_remesh_preserve_attributes = False
me_012.use_mirror_vertex_groups = False
me_012.update()
me_011 = bpy.data.meshes.new('Куб.011')
me_011.from_pydata([(-1.0, -1.0, -1.0), (-1.0, -1.0, 1.0), (-1.0, 1.0, -1.0), (-1.0, 1.0, 1.0), (1.0, -1.0, -1.0), (1.0, -1.0, 1.0), (1.0, 1.0, -1.0), (1.0, 1.0, 1.0)], [], [(0, 1, 3, 2), (2, 3, 7, 6), (6, 7, 5, 4), (4, 5, 1, 0), (2, 6, 4, 0), (7, 3, 1, 5)])
_uv = me_011.uv_layers.new(name='UVКарта')
_uv.uv.foreach_set('vector', [0.375, 0.0, 0.625, 0.0, 0.625, 0.25, 0.375, 0.25, 0.375, 0.25, 0.625, 0.25, 0.625, 0.5, 0.375, 0.5, 0.375, 0.5, 0.625, 0.5, 0.625, 0.75, 0.375, 0.75, 0.375, 0.75, 0.625, 0.75, 0.625, 1.0, 0.375, 1.0, 0.125, 0.5, 0.375, 0.5, 0.375, 0.75, 0.125, 0.75, 0.625, 0.5, 0.875, 0.5, 0.875, 0.75, 0.625, 0.75])
me_011.materials.append(mat_wood)
me_011.use_remesh_fix_poles = True
me_011.use_remesh_preserve_attributes = False
me_011.use_mirror_vertex_groups = False
me_011.update()
me_010 = bpy.data.meshes.new('Куб.010')
me_010.from_pydata([(-1.0, -1.0, -1.0), (-1.0, -1.0, 1.0), (-1.0, 1.0, -1.0), (-1.0, 1.0, 1.0), (1.0, -1.0, -1.0), (1.0, -1.0, 1.0), (1.0, 1.0, -1.0), (1.0, 1.0, 1.0)], [], [(0, 1, 3, 2), (2, 3, 7, 6), (6, 7, 5, 4), (4, 5, 1, 0), (2, 6, 4, 0), (7, 3, 1, 5)])
_uv = me_010.uv_layers.new(name='UVКарта')
_uv.uv.foreach_set('vector', [0.375, 0.0, 0.625, 0.0, 0.625, 0.25, 0.375, 0.25, 0.375, 0.25, 0.625, 0.25, 0.625, 0.5, 0.375, 0.5, 0.375, 0.5, 0.625, 0.5, 0.625, 0.75, 0.375, 0.75, 0.375, 0.75, 0.625, 0.75, 0.625, 1.0, 0.375, 1.0, 0.125, 0.5, 0.375, 0.5, 0.375, 0.75, 0.125, 0.75, 0.625, 0.5, 0.875, 0.5, 0.875, 0.75, 0.625, 0.75])
me_010.materials.append(mat_wood)
me_010.use_remesh_fix_poles = True
me_010.use_remesh_preserve_attributes = False
me_010.use_mirror_vertex_groups = False
me_010.update()
me_009 = bpy.data.meshes.new('Куб.009')
me_009.from_pydata([(-1.0, -1.0, -1.0), (-1.0, -1.0, 1.0), (-1.0, 1.0, -1.0), (-1.0, 1.0, 1.0), (1.0, -1.0, -1.0), (1.0, -1.0, 1.0), (1.0, 1.0, -1.0), (1.0, 1.0, 1.0)], [], [(0, 1, 3, 2), (2, 3, 7, 6), (6, 7, 5, 4), (4, 5, 1, 0), (2, 6, 4, 0), (7, 3, 1, 5)])
_uv = me_009.uv_layers.new(name='UVКарта')
_uv.uv.foreach_set('vector', [0.375, 0.0, 0.625, 0.0, 0.625, 0.25, 0.375, 0.25, 0.375, 0.25, 0.625, 0.25, 0.625, 0.5, 0.375, 0.5, 0.375, 0.5, 0.625, 0.5, 0.625, 0.75, 0.375, 0.75, 0.375, 0.75, 0.625, 0.75, 0.625, 1.0, 0.375, 1.0, 0.125, 0.5, 0.375, 0.5, 0.375, 0.75, 0.125, 0.75, 0.625, 0.5, 0.875, 0.5, 0.875, 0.75, 0.625, 0.75])
me_009.materials.append(mat_wood)
me_009.use_remesh_fix_poles = True
me_009.use_remesh_preserve_attributes = False
me_009.use_mirror_vertex_groups = False
me_009.update()
me_x_1 = bpy.data.meshes.new('Цилиндр')
me_x_1.from_pydata([(0.0, 1.0, -1.0), (0.0, 1.0, 1.0), (0.1951, 0.9808, -1.0), (0.1951, 0.9808, 1.0), (0.3827, 0.9239, -1.0), (0.3827, 0.9239, 1.0), (0.5556, 0.8315, -1.0), (0.5556, 0.8315, 1.0), (0.7071, 0.7071, -1.0), (0.7071, 0.7071, 1.0), (0.8315, 0.5556, -1.0), (0.8315, 0.5556, 1.0), (0.9239, 0.3827, -1.0), (0.9239, 0.3827, 1.0), (0.9808, 0.1951, -1.0), (0.9808, 0.1951, 1.0), (1.0, 7.55e-08, -1.0), (1.0, 7.55e-08, 1.0), (0.9808, -0.1951, -1.0), (0.9808, -0.1951, 1.0), (0.9239, -0.3827, -1.0), (0.9239, -0.3827, 1.0), (0.8315, -0.5556, -1.0), (0.8315, -0.5556, 1.0), (0.7071, -0.7071, -1.0), (0.7071, -0.7071, 1.0), (0.5556, -0.8315, -1.0), (0.5556, -0.8315, 1.0), (0.3827, -0.9239, -1.0), (0.3827, -0.9239, 1.0), (0.1951, -0.9808, -1.0), (0.1951, -0.9808, 1.0), (-3.258e-07, -1.0, -1.0), (-3.258e-07, -1.0, 1.0), (-0.1951, -0.9808, -1.0), (-0.1951, -0.9808, 1.0), (-0.3827, -0.9239, -1.0), (-0.3827, -0.9239, 1.0), (-0.5556, -0.8315, -1.0), (-0.5556, -0.8315, 1.0), (-0.7071, -0.7071, -1.0), (-0.7071, -0.7071, 1.0), (-0.8315, -0.5556, -1.0), (-0.8315, -0.5556, 1.0), (-0.9239, -0.3827, -1.0), (-0.9239, -0.3827, 1.0), (-0.9808, -0.1951, -1.0), (-0.9808, -0.1951, 1.0), (-1.0, 9.656e-07, -1.0), (-1.0, 9.656e-07, 1.0), (-0.9808, 0.1951, -1.0), (-0.9808, 0.1951, 1.0), (-0.9239, 0.3827, -1.0), (-0.9239, 0.3827, 1.0), (-0.8315, 0.5556, -1.0), (-0.8315, 0.5556, 1.0), (-0.7071, 0.7071, -1.0), (-0.7071, 0.7071, 1.0), (-0.5556, 0.8315, -1.0), (-0.5556, 0.8315, 1.0), (-0.3827, 0.9239, -1.0), (-0.3827, 0.9239, 1.0), (-0.1951, 0.9808, -1.0), (-0.1951, 0.9808, 1.0)], [], [(0, 1, 3, 2), (2, 3, 5, 4), (4, 5, 7, 6), (6, 7, 9, 8), (8, 9, 11, 10), (10, 11, 13, 12), (12, 13, 15, 14), (14, 15, 17, 16), (16, 17, 19, 18), (18, 19, 21, 20), (20, 21, 23, 22), (22, 23, 25, 24), (24, 25, 27, 26), (26, 27, 29, 28), (28, 29, 31, 30), (30, 31, 33, 32), (32, 33, 35, 34), (34, 35, 37, 36), (36, 37, 39, 38), (38, 39, 41, 40), (40, 41, 43, 42), (42, 43, 45, 44), (44, 45, 47, 46), (46, 47, 49, 48), (48, 49, 51, 50), (50, 51, 53, 52), (52, 53, 55, 54), (54, 55, 57, 56), (56, 57, 59, 58), (58, 59, 61, 60), (3, 1, 63, 61, 59, 57, 55, 53, 51, 49, 47, 45, 43, 41, 39, 37, 35, 33, 31, 29, 27, 25, 23, 21, 19, 17, 15, 13, 11, 9, 7, 5), (60, 61, 63, 62), (62, 63, 1, 0), (0, 2, 4, 6, 8, 10, 12, 14, 16, 18, 20, 22, 24, 26, 28, 30, 32, 34, 36, 38, 40, 42, 44, 46, 48, 50, 52, 54, 56, 58, 60, 62)])
_uv = me_x_1.uv_layers.new(name='UVКарта')
_uv.uv.foreach_set('vector', [1.0, 0.5, 1.0, 1.0, 0.9688, 1.0, 0.9688, 0.5, 0.9688, 0.5, 0.9688, 1.0, 0.9375, 1.0, 0.9375, 0.5, 0.9375, 0.5, 0.9375, 1.0, 0.9062, 1.0, 0.9062, 0.5, 0.9062, 0.5, 0.9062, 1.0, 0.875, 1.0, 0.875, 0.5, 0.875, 0.5, 0.875, 1.0, 0.8438, 1.0, 0.8438, 0.5, 0.8438, 0.5, 0.8438, 1.0, 0.8125, 1.0, 0.8125, 0.5, 0.8125, 0.5, 0.8125, 1.0, 0.7812, 1.0, 0.7812, 0.5, 0.7812, 0.5, 0.7812, 1.0, 0.75, 1.0, 0.75, 0.5, 0.75, 0.5, 0.75, 1.0, 0.7188, 1.0, 0.7188, 0.5, 0.7188, 0.5, 0.7188, 1.0, 0.6875, 1.0, 0.6875, 0.5, 0.6875, 0.5, 0.6875, 1.0, 0.6562, 1.0, 0.6562, 0.5, 0.6562, 0.5, 0.6562, 1.0, 0.625, 1.0, 0.625, 0.5, 0.625, 0.5, 0.625, 1.0, 0.5938, 1.0, 0.5938, 0.5, 0.5938, 0.5, 0.5938, 1.0, 0.5625, 1.0, 0.5625, 0.5, 0.5625, 0.5, 0.5625, 1.0, 0.5312, 1.0, 0.5312, 0.5, 0.5312, 0.5, 0.5312, 1.0, 0.5, 1.0, 0.5, 0.5, 0.5, 0.5, 0.5, 1.0, 0.4688, 1.0, 0.4688, 0.5, 0.4688, 0.5, 0.4688, 1.0, 0.4375, 1.0, 0.4375, 0.5, 0.4375, 0.5, 0.4375, 1.0, 0.4062, 1.0, 0.4062, 0.5, 0.4062, 0.5, 0.4062, 1.0, 0.375, 1.0, 0.375, 0.5, 0.375, 0.5, 0.375, 1.0, 0.3438, 1.0, 0.3438, 0.5, 0.3438, 0.5, 0.3438, 1.0, 0.3125, 1.0, 0.3125, 0.5, 0.3125, 0.5, 0.3125, 1.0, 0.2812, 1.0, 0.2812, 0.5, 0.2812, 0.5, 0.2812, 1.0, 0.25, 1.0, 0.25, 0.5, 0.25, 0.5, 0.25, 1.0, 0.2188, 1.0, 0.2188, 0.5, 0.2188, 0.5, 0.2188, 1.0, 0.1875, 1.0, 0.1875, 0.5, 0.1875, 0.5, 0.1875, 1.0, 0.1562, 1.0, 0.1562, 0.5, 0.1562, 0.5, 0.1562, 1.0, 0.125, 1.0, 0.125, 0.5, 0.125, 0.5, 0.125, 1.0, 0.09375, 1.0, 0.09375, 0.5, 0.09375, 0.5, 0.09375, 1.0, 0.0625, 1.0, 0.0625, 0.5, 0.2968, 0.4854, 0.25, 0.49, 0.2032, 0.4854, 0.1582, 0.4717, 0.1167, 0.4496, 0.08029, 0.4197, 0.05045, 0.3833, 0.02827, 0.3418, 0.01461, 0.2968, 0.01, 0.25, 0.01461, 0.2032, 0.02827, 0.1582, 0.05045, 0.1167, 0.08029, 0.08029, 0.1167, 0.05045, 0.1582, 0.02827, 0.2032, 0.01461, 0.25, 0.01, 0.2968, 0.01461, 0.3418, 0.02827, 0.3833, 0.05045, 0.4197, 0.08029, 0.4496, 0.1167, 0.4717, 0.1582, 0.4854, 0.2032, 0.49, 0.25, 0.4854, 0.2968, 0.4717, 0.3418, 0.4496, 0.3833, 0.4197, 0.4197, 0.3833, 0.4496, 0.3418, 0.4717, 0.0625, 0.5, 0.0625, 1.0, 0.03125, 1.0, 0.03125, 0.5, 0.03125, 0.5, 0.03125, 1.0, 0.0, 1.0, 0.0, 0.5, 0.75, 0.49, 0.7968, 0.4854, 0.8418, 0.4717, 0.8833, 0.4496, 0.9197, 0.4197, 0.9496, 0.3833, 0.9717, 0.3418, 0.9854, 0.2968, 0.99, 0.25, 0.9854, 0.2032, 0.9717, 0.1582, 0.9496, 0.1167, 0.9197, 0.08029, 0.8833, 0.05045, 0.8418, 0.02827, 0.7968, 0.01461, 0.75, 0.01, 0.7032, 0.01461, 0.6582, 0.02827, 0.6167, 0.05045, 0.5803, 0.08029, 0.5504, 0.1167, 0.5283, 0.1582, 0.5146, 0.2032, 0.51, 0.25, 0.5146, 0.2968, 0.5283, 0.3418, 0.5504, 0.3833, 0.5803, 0.4197, 0.6167, 0.4496, 0.6582, 0.4717, 0.7032, 0.4854])
me_x_1.materials.append(mat_stone)
me_x_1.use_remesh_fix_poles = True
me_x_1.use_remesh_preserve_attributes = False
me_x_1.use_mirror_vertex_groups = False
me_x_1.update()
me_001_1 = bpy.data.meshes.new('Цилиндр.001')
me_001_1.from_pydata([(0.0, 1.0, -1.0), (0.0, 1.0, 1.0), (0.1951, 0.9808, -1.0), (0.1951, 0.9808, 1.0), (0.3827, 0.9239, -1.0), (0.3827, 0.9239, 1.0), (0.5556, 0.8315, -1.0), (0.5556, 0.8315, 1.0), (0.7071, 0.7071, -1.0), (0.7071, 0.7071, 1.0), (0.8315, 0.5556, -1.0), (0.8315, 0.5556, 1.0), (0.9239, 0.3827, -1.0), (0.9239, 0.3827, 1.0), (0.9808, 0.1951, -1.0), (0.9808, 0.1951, 1.0), (1.0, 7.55e-08, -1.0), (1.0, 7.55e-08, 1.0), (0.9808, -0.1951, -1.0), (0.9808, -0.1951, 1.0), (0.9239, -0.3827, -1.0), (0.9239, -0.3827, 1.0), (0.8315, -0.5556, -1.0), (0.8315, -0.5556, 1.0), (0.7071, -0.7071, -1.0), (0.7071, -0.7071, 1.0), (0.5556, -0.8315, -1.0), (0.5556, -0.8315, 1.0), (0.3827, -0.9239, -1.0), (0.3827, -0.9239, 1.0), (0.1951, -0.9808, -1.0), (0.1951, -0.9808, 1.0), (-3.258e-07, -1.0, -1.0), (-3.258e-07, -1.0, 1.0), (-0.1951, -0.9808, -1.0), (-0.1951, -0.9808, 1.0), (-0.3827, -0.9239, -1.0), (-0.3827, -0.9239, 1.0), (-0.5556, -0.8315, -1.0), (-0.5556, -0.8315, 1.0), (-0.7071, -0.7071, -1.0), (-0.7071, -0.7071, 1.0), (-0.8315, -0.5556, -1.0), (-0.8315, -0.5556, 1.0), (-0.9239, -0.3827, -1.0), (-0.9239, -0.3827, 1.0), (-0.9808, -0.1951, -1.0), (-0.9808, -0.1951, 1.0), (-1.0, 9.656e-07, -1.0), (-1.0, 9.656e-07, 1.0), (-0.9808, 0.1951, -1.0), (-0.9808, 0.1951, 1.0), (-0.9239, 0.3827, -1.0), (-0.9239, 0.3827, 1.0), (-0.8315, 0.5556, -1.0), (-0.8315, 0.5556, 1.0), (-0.7071, 0.7071, -1.0), (-0.7071, 0.7071, 1.0), (-0.5556, 0.8315, -1.0), (-0.5556, 0.8315, 1.0), (-0.3827, 0.9239, -1.0), (-0.3827, 0.9239, 1.0), (-0.1951, 0.9808, -1.0), (-0.1951, 0.9808, 1.0)], [], [(0, 1, 3, 2), (2, 3, 5, 4), (4, 5, 7, 6), (6, 7, 9, 8), (8, 9, 11, 10), (10, 11, 13, 12), (12, 13, 15, 14), (14, 15, 17, 16), (16, 17, 19, 18), (18, 19, 21, 20), (20, 21, 23, 22), (22, 23, 25, 24), (24, 25, 27, 26), (26, 27, 29, 28), (28, 29, 31, 30), (30, 31, 33, 32), (32, 33, 35, 34), (34, 35, 37, 36), (36, 37, 39, 38), (38, 39, 41, 40), (40, 41, 43, 42), (42, 43, 45, 44), (44, 45, 47, 46), (46, 47, 49, 48), (48, 49, 51, 50), (50, 51, 53, 52), (52, 53, 55, 54), (54, 55, 57, 56), (56, 57, 59, 58), (58, 59, 61, 60), (3, 1, 63, 61, 59, 57, 55, 53, 51, 49, 47, 45, 43, 41, 39, 37, 35, 33, 31, 29, 27, 25, 23, 21, 19, 17, 15, 13, 11, 9, 7, 5), (60, 61, 63, 62), (62, 63, 1, 0), (0, 2, 4, 6, 8, 10, 12, 14, 16, 18, 20, 22, 24, 26, 28, 30, 32, 34, 36, 38, 40, 42, 44, 46, 48, 50, 52, 54, 56, 58, 60, 62)])
_uv = me_001_1.uv_layers.new(name='UVКарта')
_uv.uv.foreach_set('vector', [1.0, 0.5, 1.0, 1.0, 0.9688, 1.0, 0.9688, 0.5, 0.9688, 0.5, 0.9688, 1.0, 0.9375, 1.0, 0.9375, 0.5, 0.9375, 0.5, 0.9375, 1.0, 0.9062, 1.0, 0.9062, 0.5, 0.9062, 0.5, 0.9062, 1.0, 0.875, 1.0, 0.875, 0.5, 0.875, 0.5, 0.875, 1.0, 0.8438, 1.0, 0.8438, 0.5, 0.8438, 0.5, 0.8438, 1.0, 0.8125, 1.0, 0.8125, 0.5, 0.8125, 0.5, 0.8125, 1.0, 0.7812, 1.0, 0.7812, 0.5, 0.7812, 0.5, 0.7812, 1.0, 0.75, 1.0, 0.75, 0.5, 0.75, 0.5, 0.75, 1.0, 0.7188, 1.0, 0.7188, 0.5, 0.7188, 0.5, 0.7188, 1.0, 0.6875, 1.0, 0.6875, 0.5, 0.6875, 0.5, 0.6875, 1.0, 0.6562, 1.0, 0.6562, 0.5, 0.6562, 0.5, 0.6562, 1.0, 0.625, 1.0, 0.625, 0.5, 0.625, 0.5, 0.625, 1.0, 0.5938, 1.0, 0.5938, 0.5, 0.5938, 0.5, 0.5938, 1.0, 0.5625, 1.0, 0.5625, 0.5, 0.5625, 0.5, 0.5625, 1.0, 0.5312, 1.0, 0.5312, 0.5, 0.5312, 0.5, 0.5312, 1.0, 0.5, 1.0, 0.5, 0.5, 0.5, 0.5, 0.5, 1.0, 0.4688, 1.0, 0.4688, 0.5, 0.4688, 0.5, 0.4688, 1.0, 0.4375, 1.0, 0.4375, 0.5, 0.4375, 0.5, 0.4375, 1.0, 0.4062, 1.0, 0.4062, 0.5, 0.4062, 0.5, 0.4062, 1.0, 0.375, 1.0, 0.375, 0.5, 0.375, 0.5, 0.375, 1.0, 0.3438, 1.0, 0.3438, 0.5, 0.3438, 0.5, 0.3438, 1.0, 0.3125, 1.0, 0.3125, 0.5, 0.3125, 0.5, 0.3125, 1.0, 0.2812, 1.0, 0.2812, 0.5, 0.2812, 0.5, 0.2812, 1.0, 0.25, 1.0, 0.25, 0.5, 0.25, 0.5, 0.25, 1.0, 0.2188, 1.0, 0.2188, 0.5, 0.2188, 0.5, 0.2188, 1.0, 0.1875, 1.0, 0.1875, 0.5, 0.1875, 0.5, 0.1875, 1.0, 0.1562, 1.0, 0.1562, 0.5, 0.1562, 0.5, 0.1562, 1.0, 0.125, 1.0, 0.125, 0.5, 0.125, 0.5, 0.125, 1.0, 0.09375, 1.0, 0.09375, 0.5, 0.09375, 0.5, 0.09375, 1.0, 0.0625, 1.0, 0.0625, 0.5, 0.2968, 0.4854, 0.25, 0.49, 0.2032, 0.4854, 0.1582, 0.4717, 0.1167, 0.4496, 0.08029, 0.4197, 0.05045, 0.3833, 0.02827, 0.3418, 0.01461, 0.2968, 0.01, 0.25, 0.01461, 0.2032, 0.02827, 0.1582, 0.05045, 0.1167, 0.08029, 0.08029, 0.1167, 0.05045, 0.1582, 0.02827, 0.2032, 0.01461, 0.25, 0.01, 0.2968, 0.01461, 0.3418, 0.02827, 0.3833, 0.05045, 0.4197, 0.08029, 0.4496, 0.1167, 0.4717, 0.1582, 0.4854, 0.2032, 0.49, 0.25, 0.4854, 0.2968, 0.4717, 0.3418, 0.4496, 0.3833, 0.4197, 0.4197, 0.3833, 0.4496, 0.3418, 0.4717, 0.0625, 0.5, 0.0625, 1.0, 0.03125, 1.0, 0.03125, 0.5, 0.03125, 0.5, 0.03125, 1.0, 0.0, 1.0, 0.0, 0.5, 0.75, 0.49, 0.7968, 0.4854, 0.8418, 0.4717, 0.8833, 0.4496, 0.9197, 0.4197, 0.9496, 0.3833, 0.9717, 0.3418, 0.9854, 0.2968, 0.99, 0.25, 0.9854, 0.2032, 0.9717, 0.1582, 0.9496, 0.1167, 0.9197, 0.08029, 0.8833, 0.05045, 0.8418, 0.02827, 0.7968, 0.01461, 0.75, 0.01, 0.7032, 0.01461, 0.6582, 0.02827, 0.6167, 0.05045, 0.5803, 0.08029, 0.5504, 0.1167, 0.5283, 0.1582, 0.5146, 0.2032, 0.51, 0.25, 0.5146, 0.2968, 0.5283, 0.3418, 0.5504, 0.3833, 0.5803, 0.4197, 0.6167, 0.4496, 0.6582, 0.4717, 0.7032, 0.4854])
me_001_1.materials.append(mat_stone)
me_001_1.use_remesh_fix_poles = True
me_001_1.use_remesh_preserve_attributes = False
me_001_1.use_mirror_vertex_groups = False
me_001_1.update()
me_002_1 = bpy.data.meshes.new('Цилиндр.002')
me_002_1.from_pydata([(0.0, 1.0, -1.0), (0.0, 1.0, 1.0), (0.1951, 0.9808, -1.0), (0.1951, 0.9808, 1.0), (0.3827, 0.9239, -1.0), (0.3827, 0.9239, 1.0), (0.5556, 0.8315, -1.0), (0.5556, 0.8315, 1.0), (0.7071, 0.7071, -1.0), (0.7071, 0.7071, 1.0), (0.8315, 0.5556, -1.0), (0.8315, 0.5556, 1.0), (0.9239, 0.3827, -1.0), (0.9239, 0.3827, 1.0), (0.9808, 0.1951, -1.0), (0.9808, 0.1951, 1.0), (1.0, 7.55e-08, -1.0), (1.0, 7.55e-08, 1.0), (0.9808, -0.1951, -1.0), (0.9808, -0.1951, 1.0), (0.9239, -0.3827, -1.0), (0.9239, -0.3827, 1.0), (0.8315, -0.5556, -1.0), (0.8315, -0.5556, 1.0), (0.7071, -0.7071, -1.0), (0.7071, -0.7071, 1.0), (0.5556, -0.8315, -1.0), (0.5556, -0.8315, 1.0), (0.3827, -0.9239, -1.0), (0.3827, -0.9239, 1.0), (0.1951, -0.9808, -1.0), (0.1951, -0.9808, 1.0), (-3.258e-07, -1.0, -1.0), (-3.258e-07, -1.0, 1.0), (-0.1951, -0.9808, -1.0), (-0.1951, -0.9808, 1.0), (-0.3827, -0.9239, -1.0), (-0.3827, -0.9239, 1.0), (-0.5556, -0.8315, -1.0), (-0.5556, -0.8315, 1.0), (-0.7071, -0.7071, -1.0), (-0.7071, -0.7071, 1.0), (-0.8315, -0.5556, -1.0), (-0.8315, -0.5556, 1.0), (-0.9239, -0.3827, -1.0), (-0.9239, -0.3827, 1.0), (-0.9808, -0.1951, -1.0), (-0.9808, -0.1951, 1.0), (-1.0, 9.656e-07, -1.0), (-1.0, 9.656e-07, 1.0), (-0.9808, 0.1951, -1.0), (-0.9808, 0.1951, 1.0), (-0.9239, 0.3827, -1.0), (-0.9239, 0.3827, 1.0), (-0.8315, 0.5556, -1.0), (-0.8315, 0.5556, 1.0), (-0.7071, 0.7071, -1.0), (-0.7071, 0.7071, 1.0), (-0.5556, 0.8315, -1.0), (-0.5556, 0.8315, 1.0), (-0.3827, 0.9239, -1.0), (-0.3827, 0.9239, 1.0), (-0.1951, 0.9808, -1.0), (-0.1951, 0.9808, 1.0)], [], [(0, 1, 3, 2), (2, 3, 5, 4), (4, 5, 7, 6), (6, 7, 9, 8), (8, 9, 11, 10), (10, 11, 13, 12), (12, 13, 15, 14), (14, 15, 17, 16), (16, 17, 19, 18), (18, 19, 21, 20), (20, 21, 23, 22), (22, 23, 25, 24), (24, 25, 27, 26), (26, 27, 29, 28), (28, 29, 31, 30), (30, 31, 33, 32), (32, 33, 35, 34), (34, 35, 37, 36), (36, 37, 39, 38), (38, 39, 41, 40), (40, 41, 43, 42), (42, 43, 45, 44), (44, 45, 47, 46), (46, 47, 49, 48), (48, 49, 51, 50), (50, 51, 53, 52), (52, 53, 55, 54), (54, 55, 57, 56), (56, 57, 59, 58), (58, 59, 61, 60), (3, 1, 63, 61, 59, 57, 55, 53, 51, 49, 47, 45, 43, 41, 39, 37, 35, 33, 31, 29, 27, 25, 23, 21, 19, 17, 15, 13, 11, 9, 7, 5), (60, 61, 63, 62), (62, 63, 1, 0), (0, 2, 4, 6, 8, 10, 12, 14, 16, 18, 20, 22, 24, 26, 28, 30, 32, 34, 36, 38, 40, 42, 44, 46, 48, 50, 52, 54, 56, 58, 60, 62)])
_uv = me_002_1.uv_layers.new(name='UVКарта')
_uv.uv.foreach_set('vector', [1.0, 0.5, 1.0, 1.0, 0.9688, 1.0, 0.9688, 0.5, 0.9688, 0.5, 0.9688, 1.0, 0.9375, 1.0, 0.9375, 0.5, 0.9375, 0.5, 0.9375, 1.0, 0.9062, 1.0, 0.9062, 0.5, 0.9062, 0.5, 0.9062, 1.0, 0.875, 1.0, 0.875, 0.5, 0.875, 0.5, 0.875, 1.0, 0.8438, 1.0, 0.8438, 0.5, 0.8438, 0.5, 0.8438, 1.0, 0.8125, 1.0, 0.8125, 0.5, 0.8125, 0.5, 0.8125, 1.0, 0.7812, 1.0, 0.7812, 0.5, 0.7812, 0.5, 0.7812, 1.0, 0.75, 1.0, 0.75, 0.5, 0.75, 0.5, 0.75, 1.0, 0.7188, 1.0, 0.7188, 0.5, 0.7188, 0.5, 0.7188, 1.0, 0.6875, 1.0, 0.6875, 0.5, 0.6875, 0.5, 0.6875, 1.0, 0.6562, 1.0, 0.6562, 0.5, 0.6562, 0.5, 0.6562, 1.0, 0.625, 1.0, 0.625, 0.5, 0.625, 0.5, 0.625, 1.0, 0.5938, 1.0, 0.5938, 0.5, 0.5938, 0.5, 0.5938, 1.0, 0.5625, 1.0, 0.5625, 0.5, 0.5625, 0.5, 0.5625, 1.0, 0.5312, 1.0, 0.5312, 0.5, 0.5312, 0.5, 0.5312, 1.0, 0.5, 1.0, 0.5, 0.5, 0.5, 0.5, 0.5, 1.0, 0.4688, 1.0, 0.4688, 0.5, 0.4688, 0.5, 0.4688, 1.0, 0.4375, 1.0, 0.4375, 0.5, 0.4375, 0.5, 0.4375, 1.0, 0.4062, 1.0, 0.4062, 0.5, 0.4062, 0.5, 0.4062, 1.0, 0.375, 1.0, 0.375, 0.5, 0.375, 0.5, 0.375, 1.0, 0.3438, 1.0, 0.3438, 0.5, 0.3438, 0.5, 0.3438, 1.0, 0.3125, 1.0, 0.3125, 0.5, 0.3125, 0.5, 0.3125, 1.0, 0.2812, 1.0, 0.2812, 0.5, 0.2812, 0.5, 0.2812, 1.0, 0.25, 1.0, 0.25, 0.5, 0.25, 0.5, 0.25, 1.0, 0.2188, 1.0, 0.2188, 0.5, 0.2188, 0.5, 0.2188, 1.0, 0.1875, 1.0, 0.1875, 0.5, 0.1875, 0.5, 0.1875, 1.0, 0.1562, 1.0, 0.1562, 0.5, 0.1562, 0.5, 0.1562, 1.0, 0.125, 1.0, 0.125, 0.5, 0.125, 0.5, 0.125, 1.0, 0.09375, 1.0, 0.09375, 0.5, 0.09375, 0.5, 0.09375, 1.0, 0.0625, 1.0, 0.0625, 0.5, 0.2968, 0.4854, 0.25, 0.49, 0.2032, 0.4854, 0.1582, 0.4717, 0.1167, 0.4496, 0.08029, 0.4197, 0.05045, 0.3833, 0.02827, 0.3418, 0.01461, 0.2968, 0.01, 0.25, 0.01461, 0.2032, 0.02827, 0.1582, 0.05045, 0.1167, 0.08029, 0.08029, 0.1167, 0.05045, 0.1582, 0.02827, 0.2032, 0.01461, 0.25, 0.01, 0.2968, 0.01461, 0.3418, 0.02827, 0.3833, 0.05045, 0.4197, 0.08029, 0.4496, 0.1167, 0.4717, 0.1582, 0.4854, 0.2032, 0.49, 0.25, 0.4854, 0.2968, 0.4717, 0.3418, 0.4496, 0.3833, 0.4197, 0.4197, 0.3833, 0.4496, 0.3418, 0.4717, 0.0625, 0.5, 0.0625, 1.0, 0.03125, 1.0, 0.03125, 0.5, 0.03125, 0.5, 0.03125, 1.0, 0.0, 1.0, 0.0, 0.5, 0.75, 0.49, 0.7968, 0.4854, 0.8418, 0.4717, 0.8833, 0.4496, 0.9197, 0.4197, 0.9496, 0.3833, 0.9717, 0.3418, 0.9854, 0.2968, 0.99, 0.25, 0.9854, 0.2032, 0.9717, 0.1582, 0.9496, 0.1167, 0.9197, 0.08029, 0.8833, 0.05045, 0.8418, 0.02827, 0.7968, 0.01461, 0.75, 0.01, 0.7032, 0.01461, 0.6582, 0.02827, 0.6167, 0.05045, 0.5803, 0.08029, 0.5504, 0.1167, 0.5283, 0.1582, 0.5146, 0.2032, 0.51, 0.25, 0.5146, 0.2968, 0.5283, 0.3418, 0.5504, 0.3833, 0.5803, 0.4197, 0.6167, 0.4496, 0.6582, 0.4717, 0.7032, 0.4854])
me_002_1.materials.append(mat_stone)
me_002_1.use_remesh_fix_poles = True
me_002_1.use_remesh_preserve_attributes = False
me_002_1.use_mirror_vertex_groups = False
me_002_1.update()
me_003_1 = bpy.data.meshes.new('Цилиндр.003')
me_003_1.from_pydata([(0.0, 1.0, -1.0), (0.0, 1.0, 1.0), (0.1951, 0.9808, -1.0), (0.1951, 0.9808, 1.0), (0.3827, 0.9239, -1.0), (0.3827, 0.9239, 1.0), (0.5556, 0.8315, -1.0), (0.5556, 0.8315, 1.0), (0.7071, 0.7071, -1.0), (0.7071, 0.7071, 1.0), (0.8315, 0.5556, -1.0), (0.8315, 0.5556, 1.0), (0.9239, 0.3827, -1.0), (0.9239, 0.3827, 1.0), (0.9808, 0.1951, -1.0), (0.9808, 0.1951, 1.0), (1.0, 7.55e-08, -1.0), (1.0, 7.55e-08, 1.0), (0.9808, -0.1951, -1.0), (0.9808, -0.1951, 1.0), (0.9239, -0.3827, -1.0), (0.9239, -0.3827, 1.0), (0.8315, -0.5556, -1.0), (0.8315, -0.5556, 1.0), (0.7071, -0.7071, -1.0), (0.7071, -0.7071, 1.0), (0.5556, -0.8315, -1.0), (0.5556, -0.8315, 1.0), (0.3827, -0.9239, -1.0), (0.3827, -0.9239, 1.0), (0.1951, -0.9808, -1.0), (0.1951, -0.9808, 1.0), (-3.258e-07, -1.0, -1.0), (-3.258e-07, -1.0, 1.0), (-0.1951, -0.9808, -1.0), (-0.1951, -0.9808, 1.0), (-0.3827, -0.9239, -1.0), (-0.3827, -0.9239, 1.0), (-0.5556, -0.8315, -1.0), (-0.5556, -0.8315, 1.0), (-0.7071, -0.7071, -1.0), (-0.7071, -0.7071, 1.0), (-0.8315, -0.5556, -1.0), (-0.8315, -0.5556, 1.0), (-0.9239, -0.3827, -1.0), (-0.9239, -0.3827, 1.0), (-0.9808, -0.1951, -1.0), (-0.9808, -0.1951, 1.0), (-1.0, 9.656e-07, -1.0), (-1.0, 9.656e-07, 1.0), (-0.9808, 0.1951, -1.0), (-0.9808, 0.1951, 1.0), (-0.9239, 0.3827, -1.0), (-0.9239, 0.3827, 1.0), (-0.8315, 0.5556, -1.0), (-0.8315, 0.5556, 1.0), (-0.7071, 0.7071, -1.0), (-0.7071, 0.7071, 1.0), (-0.5556, 0.8315, -1.0), (-0.5556, 0.8315, 1.0), (-0.3827, 0.9239, -1.0), (-0.3827, 0.9239, 1.0), (-0.1951, 0.9808, -1.0), (-0.1951, 0.9808, 1.0)], [], [(0, 1, 3, 2), (2, 3, 5, 4), (4, 5, 7, 6), (6, 7, 9, 8), (8, 9, 11, 10), (10, 11, 13, 12), (12, 13, 15, 14), (14, 15, 17, 16), (16, 17, 19, 18), (18, 19, 21, 20), (20, 21, 23, 22), (22, 23, 25, 24), (24, 25, 27, 26), (26, 27, 29, 28), (28, 29, 31, 30), (30, 31, 33, 32), (32, 33, 35, 34), (34, 35, 37, 36), (36, 37, 39, 38), (38, 39, 41, 40), (40, 41, 43, 42), (42, 43, 45, 44), (44, 45, 47, 46), (46, 47, 49, 48), (48, 49, 51, 50), (50, 51, 53, 52), (52, 53, 55, 54), (54, 55, 57, 56), (56, 57, 59, 58), (58, 59, 61, 60), (3, 1, 63, 61, 59, 57, 55, 53, 51, 49, 47, 45, 43, 41, 39, 37, 35, 33, 31, 29, 27, 25, 23, 21, 19, 17, 15, 13, 11, 9, 7, 5), (60, 61, 63, 62), (62, 63, 1, 0), (0, 2, 4, 6, 8, 10, 12, 14, 16, 18, 20, 22, 24, 26, 28, 30, 32, 34, 36, 38, 40, 42, 44, 46, 48, 50, 52, 54, 56, 58, 60, 62)])
_uv = me_003_1.uv_layers.new(name='UVКарта')
_uv.uv.foreach_set('vector', [1.0, 0.5, 1.0, 1.0, 0.9688, 1.0, 0.9688, 0.5, 0.9688, 0.5, 0.9688, 1.0, 0.9375, 1.0, 0.9375, 0.5, 0.9375, 0.5, 0.9375, 1.0, 0.9062, 1.0, 0.9062, 0.5, 0.9062, 0.5, 0.9062, 1.0, 0.875, 1.0, 0.875, 0.5, 0.875, 0.5, 0.875, 1.0, 0.8438, 1.0, 0.8438, 0.5, 0.8438, 0.5, 0.8438, 1.0, 0.8125, 1.0, 0.8125, 0.5, 0.8125, 0.5, 0.8125, 1.0, 0.7812, 1.0, 0.7812, 0.5, 0.7812, 0.5, 0.7812, 1.0, 0.75, 1.0, 0.75, 0.5, 0.75, 0.5, 0.75, 1.0, 0.7188, 1.0, 0.7188, 0.5, 0.7188, 0.5, 0.7188, 1.0, 0.6875, 1.0, 0.6875, 0.5, 0.6875, 0.5, 0.6875, 1.0, 0.6562, 1.0, 0.6562, 0.5, 0.6562, 0.5, 0.6562, 1.0, 0.625, 1.0, 0.625, 0.5, 0.625, 0.5, 0.625, 1.0, 0.5938, 1.0, 0.5938, 0.5, 0.5938, 0.5, 0.5938, 1.0, 0.5625, 1.0, 0.5625, 0.5, 0.5625, 0.5, 0.5625, 1.0, 0.5312, 1.0, 0.5312, 0.5, 0.5312, 0.5, 0.5312, 1.0, 0.5, 1.0, 0.5, 0.5, 0.5, 0.5, 0.5, 1.0, 0.4688, 1.0, 0.4688, 0.5, 0.4688, 0.5, 0.4688, 1.0, 0.4375, 1.0, 0.4375, 0.5, 0.4375, 0.5, 0.4375, 1.0, 0.4062, 1.0, 0.4062, 0.5, 0.4062, 0.5, 0.4062, 1.0, 0.375, 1.0, 0.375, 0.5, 0.375, 0.5, 0.375, 1.0, 0.3438, 1.0, 0.3438, 0.5, 0.3438, 0.5, 0.3438, 1.0, 0.3125, 1.0, 0.3125, 0.5, 0.3125, 0.5, 0.3125, 1.0, 0.2812, 1.0, 0.2812, 0.5, 0.2812, 0.5, 0.2812, 1.0, 0.25, 1.0, 0.25, 0.5, 0.25, 0.5, 0.25, 1.0, 0.2188, 1.0, 0.2188, 0.5, 0.2188, 0.5, 0.2188, 1.0, 0.1875, 1.0, 0.1875, 0.5, 0.1875, 0.5, 0.1875, 1.0, 0.1562, 1.0, 0.1562, 0.5, 0.1562, 0.5, 0.1562, 1.0, 0.125, 1.0, 0.125, 0.5, 0.125, 0.5, 0.125, 1.0, 0.09375, 1.0, 0.09375, 0.5, 0.09375, 0.5, 0.09375, 1.0, 0.0625, 1.0, 0.0625, 0.5, 0.2968, 0.4854, 0.25, 0.49, 0.2032, 0.4854, 0.1582, 0.4717, 0.1167, 0.4496, 0.08029, 0.4197, 0.05045, 0.3833, 0.02827, 0.3418, 0.01461, 0.2968, 0.01, 0.25, 0.01461, 0.2032, 0.02827, 0.1582, 0.05045, 0.1167, 0.08029, 0.08029, 0.1167, 0.05045, 0.1582, 0.02827, 0.2032, 0.01461, 0.25, 0.01, 0.2968, 0.01461, 0.3418, 0.02827, 0.3833, 0.05045, 0.4197, 0.08029, 0.4496, 0.1167, 0.4717, 0.1582, 0.4854, 0.2032, 0.49, 0.25, 0.4854, 0.2968, 0.4717, 0.3418, 0.4496, 0.3833, 0.4197, 0.4197, 0.3833, 0.4496, 0.3418, 0.4717, 0.0625, 0.5, 0.0625, 1.0, 0.03125, 1.0, 0.03125, 0.5, 0.03125, 0.5, 0.03125, 1.0, 0.0, 1.0, 0.0, 0.5, 0.75, 0.49, 0.7968, 0.4854, 0.8418, 0.4717, 0.8833, 0.4496, 0.9197, 0.4197, 0.9496, 0.3833, 0.9717, 0.3418, 0.9854, 0.2968, 0.99, 0.25, 0.9854, 0.2032, 0.9717, 0.1582, 0.9496, 0.1167, 0.9197, 0.08029, 0.8833, 0.05045, 0.8418, 0.02827, 0.7968, 0.01461, 0.75, 0.01, 0.7032, 0.01461, 0.6582, 0.02827, 0.6167, 0.05045, 0.5803, 0.08029, 0.5504, 0.1167, 0.5283, 0.1582, 0.5146, 0.2032, 0.51, 0.25, 0.5146, 0.2968, 0.5283, 0.3418, 0.5504, 0.3833, 0.5803, 0.4197, 0.6167, 0.4496, 0.6582, 0.4717, 0.7032, 0.4854])
me_003_1.materials.append(mat_stone)
me_003_1.use_remesh_fix_poles = True
me_003_1.use_remesh_preserve_attributes = False
me_003_1.use_mirror_vertex_groups = False
me_003_1.update()
me_014 = bpy.data.meshes.new('Куб.014')
me_014.from_pydata([(-1.0, -1.0, -1.0), (-1.0, -1.0, 1.0), (-1.0, 1.0, -1.0), (-1.0, 1.0, 1.0), (1.0, -1.0, -1.0), (1.0, -1.0, 1.0), (1.0, 1.0, -1.0), (1.0, 1.0, 1.0)], [], [(0, 1, 3, 2), (2, 3, 7, 6), (6, 7, 5, 4), (4, 5, 1, 0), (2, 6, 4, 0), (7, 3, 1, 5)])
_uv = me_014.uv_layers.new(name='UVКарта')
_uv.uv.foreach_set('vector', [0.375, 0.0, 0.625, 0.0, 0.625, 0.25, 0.375, 0.25, 0.375, 0.25, 0.625, 0.25, 0.625, 0.5, 0.375, 0.5, 0.375, 0.5, 0.625, 0.5, 0.625, 0.75, 0.375, 0.75, 0.375, 0.75, 0.625, 0.75, 0.625, 1.0, 0.375, 1.0, 0.125, 0.5, 0.375, 0.5, 0.375, 0.75, 0.125, 0.75, 0.625, 0.5, 0.875, 0.5, 0.875, 0.75, 0.625, 0.75])
me_014.materials.append(mat_wood)
me_014.use_remesh_fix_poles = True
me_014.use_remesh_preserve_attributes = False
me_014.use_mirror_vertex_groups = False
me_014.update()
me_015 = bpy.data.meshes.new('Куб.015')
me_015.from_pydata([(-1.0, -1.0, -1.0), (-1.0, -1.0, 1.0), (-1.0, 1.0, -1.0), (-1.0, 1.0, 1.0), (1.0, -1.0, -1.0), (1.0, -1.0, 1.0), (1.0, 1.0, -1.0), (1.0, 1.0, 1.0)], [], [(0, 1, 3, 2), (2, 3, 7, 6), (6, 7, 5, 4), (4, 5, 1, 0), (2, 6, 4, 0), (7, 3, 1, 5)])
_uv = me_015.uv_layers.new(name='UVКарта')
_uv.uv.foreach_set('vector', [0.375, 0.0, 0.625, 0.0, 0.625, 0.25, 0.375, 0.25, 0.375, 0.25, 0.625, 0.25, 0.625, 0.5, 0.375, 0.5, 0.375, 0.5, 0.625, 0.5, 0.625, 0.75, 0.375, 0.75, 0.375, 0.75, 0.625, 0.75, 0.625, 1.0, 0.375, 1.0, 0.125, 0.5, 0.375, 0.5, 0.375, 0.75, 0.125, 0.75, 0.625, 0.5, 0.875, 0.5, 0.875, 0.75, 0.625, 0.75])
me_015.materials.append(mat_wood)
me_015.use_remesh_fix_poles = True
me_015.use_remesh_preserve_attributes = False
me_015.use_mirror_vertex_groups = False
me_015.update()
me_016 = bpy.data.meshes.new('Куб.016')
me_016.from_pydata([(-1.0, -1.0, -1.0), (-1.0, -1.0, 1.0), (-1.0, 1.0, -1.0), (-1.0, 1.0, 1.0), (1.0, -1.0, -1.0), (1.0, -1.0, 1.0), (1.0, 1.0, -1.0), (1.0, 1.0, 1.0)], [], [(0, 1, 3, 2), (2, 3, 7, 6), (6, 7, 5, 4), (4, 5, 1, 0), (2, 6, 4, 0), (7, 3, 1, 5)])
_uv = me_016.uv_layers.new(name='UVКарта')
_uv.uv.foreach_set('vector', [0.375, 0.0, 0.625, 0.0, 0.625, 0.25, 0.375, 0.25, 0.375, 0.25, 0.625, 0.25, 0.625, 0.5, 0.375, 0.5, 0.375, 0.5, 0.625, 0.5, 0.625, 0.75, 0.375, 0.75, 0.375, 0.75, 0.625, 0.75, 0.625, 1.0, 0.375, 1.0, 0.125, 0.5, 0.375, 0.5, 0.375, 0.75, 0.125, 0.75, 0.625, 0.5, 0.875, 0.5, 0.875, 0.75, 0.625, 0.75])
me_016.materials.append(mat_wood)
me_016.use_remesh_fix_poles = True
me_016.use_remesh_preserve_attributes = False
me_016.use_mirror_vertex_groups = False
me_016.update()
me_007 = bpy.data.meshes.new('Куб.007')
me_007.from_pydata([(-0.4275, 0.3846, -1.0), (-0.4275, 0.3846, 1.0), (-1.0, 1.0, -1.0), (-1.0, 1.0, 1.0), (0.4275, 0.3846, -1.0), (0.4275, 0.3846, 1.0), (1.0, 1.0, -1.0), (1.0, 1.0, 1.0)], [], [(0, 1, 3, 2), (2, 3, 7, 6), (6, 7, 5, 4), (4, 5, 1, 0), (2, 6, 4, 0), (7, 3, 1, 5)])
_uv = me_007.uv_layers.new(name='UVКарта')
_uv.uv.foreach_set('vector', [0.375, 0.0, 0.625, 0.0, 0.625, 0.25, 0.375, 0.25, 0.375, 0.25, 0.625, 0.25, 0.625, 0.5, 0.375, 0.5, 0.375, 0.5, 0.625, 0.5, 0.625, 0.75, 0.375, 0.75, 0.375, 0.75, 0.625, 0.75, 0.625, 1.0, 0.375, 1.0, 0.125, 0.5, 0.375, 0.5, 0.375, 0.75, 0.125, 0.75, 0.625, 0.5, 0.875, 0.5, 0.875, 0.75, 0.625, 0.75])
me_007.materials.append(mat_dark)
me_007.use_remesh_fix_poles = True
me_007.use_remesh_preserve_attributes = False
me_007.use_mirror_vertex_groups = False
me_007.update()
me_017 = bpy.data.meshes.new('Куб.017')
me_017.from_pydata([(-1.0, -1.0, -1.0), (-1.0, -1.0, 1.0), (-1.0, 1.0, -1.0), (-1.0, 1.0, 1.0), (1.0, -1.0, -1.0), (1.0, -1.0, 1.0), (1.0, 1.0, -1.0), (1.0, 1.0, 1.0)], [], [(0, 1, 3, 2), (2, 3, 7, 6), (6, 7, 5, 4), (4, 5, 1, 0), (2, 6, 4, 0), (7, 3, 1, 5)])
_uv = me_017.uv_layers.new(name='UVКарта')
_uv.uv.foreach_set('vector', [0.375, 0.0, 0.625, 0.0, 0.625, 0.25, 0.375, 0.25, 0.375, 0.25, 0.625, 0.25, 0.625, 0.5, 0.375, 0.5, 0.375, 0.5, 0.625, 0.5, 0.625, 0.75, 0.375, 0.75, 0.375, 0.75, 0.625, 0.75, 0.625, 1.0, 0.375, 1.0, 0.125, 0.5, 0.375, 0.5, 0.375, 0.75, 0.125, 0.75, 0.625, 0.5, 0.875, 0.5, 0.875, 0.75, 0.625, 0.75])
me_017.materials.append(mat_dark)
me_017.use_remesh_fix_poles = True
me_017.use_remesh_preserve_attributes = False
me_017.use_mirror_vertex_groups = False
me_017.update()
me_008 = bpy.data.meshes.new('Куб.008')
me_008.from_pydata([(-0.4275, 0.3846, -1.0), (-0.4275, 0.3846, 1.0), (-1.0, 1.0, -1.0), (-1.0, 1.0, 1.0), (0.4275, 0.3846, -1.0), (0.4275, 0.3846, 1.0), (1.0, 1.0, -1.0), (1.0, 1.0, 1.0)], [], [(0, 1, 3, 2), (2, 3, 7, 6), (6, 7, 5, 4), (4, 5, 1, 0), (2, 6, 4, 0), (7, 3, 1, 5)])
_uv = me_008.uv_layers.new(name='UVКарта')
_uv.uv.foreach_set('vector', [0.375, 0.0, 0.625, 0.0, 0.625, 0.25, 0.375, 0.25, 0.375, 0.25, 0.625, 0.25, 0.625, 0.5, 0.375, 0.5, 0.375, 0.5, 0.625, 0.5, 0.625, 0.75, 0.375, 0.75, 0.375, 0.75, 0.625, 0.75, 0.625, 1.0, 0.375, 1.0, 0.125, 0.5, 0.375, 0.5, 0.375, 0.75, 0.125, 0.75, 0.625, 0.5, 0.875, 0.5, 0.875, 0.75, 0.625, 0.75])
me_008.materials.append(mat_dark)
me_008.use_remesh_fix_poles = True
me_008.use_remesh_preserve_attributes = False
me_008.use_mirror_vertex_groups = False
me_008.update()
me_018 = bpy.data.meshes.new('Куб.018')
me_018.from_pydata([(-1.0, -1.0, -1.0), (-1.0, -1.0, 1.0), (-1.0, 1.0, -1.0), (-1.0, 1.0, 1.0), (1.0, -1.0, -1.0), (1.0, -1.0, 1.0), (1.0, 1.0, -1.0), (1.0, 1.0, 1.0)], [], [(0, 1, 3, 2), (2, 3, 7, 6), (6, 7, 5, 4), (4, 5, 1, 0), (2, 6, 4, 0), (7, 3, 1, 5)])
_uv = me_018.uv_layers.new(name='UVКарта')
_uv.uv.foreach_set('vector', [0.375, 0.0, 0.625, 0.0, 0.625, 0.25, 0.375, 0.25, 0.375, 0.25, 0.625, 0.25, 0.625, 0.5, 0.375, 0.5, 0.375, 0.5, 0.625, 0.5, 0.625, 0.75, 0.375, 0.75, 0.375, 0.75, 0.625, 0.75, 0.625, 1.0, 0.375, 1.0, 0.125, 0.5, 0.375, 0.5, 0.375, 0.75, 0.125, 0.75, 0.625, 0.5, 0.875, 0.5, 0.875, 0.75, 0.625, 0.75])
me_018.materials.append(mat_dark)
me_018.use_remesh_fix_poles = True
me_018.use_remesh_preserve_attributes = False
me_018.use_mirror_vertex_groups = False
me_018.update()
me_019 = bpy.data.meshes.new('Куб.019')
me_019.from_pydata([(-1.0, -1.0, -1.0), (-1.0, -1.0, 1.0), (-1.0, 1.0, -1.0), (-1.0, 1.0, 1.0), (1.0, -1.0, -1.0), (1.0, -1.0, 1.0), (1.0, 1.0, -1.0), (1.0, 1.0, 1.0)], [], [(0, 1, 3, 2), (2, 3, 7, 6), (6, 7, 5, 4), (4, 5, 1, 0), (2, 6, 4, 0), (7, 3, 1, 5)])
_uv = me_019.uv_layers.new(name='UVКарта')
_uv.uv.foreach_set('vector', [0.375, 0.0, 0.625, 0.0, 0.625, 0.25, 0.375, 0.25, 0.375, 0.25, 0.625, 0.25, 0.625, 0.5, 0.375, 0.5, 0.375, 0.5, 0.625, 0.5, 0.625, 0.75, 0.375, 0.75, 0.375, 0.75, 0.625, 0.75, 0.625, 1.0, 0.375, 1.0, 0.125, 0.5, 0.375, 0.5, 0.375, 0.75, 0.125, 0.75, 0.625, 0.5, 0.875, 0.5, 0.875, 0.75, 0.625, 0.75])
me_019.materials.append(mat_dark)
me_019.use_remesh_fix_poles = True
me_019.use_remesh_preserve_attributes = False
me_019.use_mirror_vertex_groups = False
me_019.update()
me_020 = bpy.data.meshes.new('Куб.020')
me_020.from_pydata([(-1.0, -1.0, -1.0), (-1.0, -1.0, 1.0), (-1.0, 1.0, -1.0), (-1.0, 1.0, 1.0), (1.0, -1.0, -1.0), (1.0, -1.0, 1.0), (1.0, 1.0, -1.0), (1.0, 1.0, 1.0)], [], [(0, 1, 3, 2), (2, 3, 7, 6), (6, 7, 5, 4), (4, 5, 1, 0), (2, 6, 4, 0), (7, 3, 1, 5)])
_uv = me_020.uv_layers.new(name='UVКарта')
_uv.uv.foreach_set('vector', [0.375, 0.0, 0.625, 0.0, 0.625, 0.25, 0.375, 0.25, 0.375, 0.25, 0.625, 0.25, 0.625, 0.5, 0.375, 0.5, 0.375, 0.5, 0.625, 0.5, 0.625, 0.75, 0.375, 0.75, 0.375, 0.75, 0.625, 0.75, 0.625, 1.0, 0.375, 1.0, 0.125, 0.5, 0.375, 0.5, 0.375, 0.75, 0.125, 0.75, 0.625, 0.5, 0.875, 0.5, 0.875, 0.75, 0.625, 0.75])
me_020.materials.append(mat_dark)
me_020.use_remesh_fix_poles = True
me_020.use_remesh_preserve_attributes = False
me_020.use_mirror_vertex_groups = False
me_020.update()
me_021 = bpy.data.meshes.new('Куб.021')
me_021.from_pydata([(-1.0, -1.0, -1.0), (-1.0, -1.0, 1.0), (-1.0, 1.0, -1.0), (-1.0, 1.0, 1.0), (1.0, -1.0, -1.0), (1.0, -1.0, 1.0), (1.0, 1.0, -1.0), (1.0, 1.0, 1.0)], [], [(0, 1, 3, 2), (2, 3, 7, 6), (6, 7, 5, 4), (4, 5, 1, 0), (2, 6, 4, 0), (7, 3, 1, 5)])
_uv = me_021.uv_layers.new(name='UVКарта')
_uv.uv.foreach_set('vector', [0.375, 0.0, 0.625, 0.0, 0.625, 0.25, 0.375, 0.25, 0.375, 0.25, 0.625, 0.25, 0.625, 0.5, 0.375, 0.5, 0.375, 0.5, 0.625, 0.5, 0.625, 0.75, 0.375, 0.75, 0.375, 0.75, 0.625, 0.75, 0.625, 1.0, 0.375, 1.0, 0.125, 0.5, 0.375, 0.5, 0.375, 0.75, 0.125, 0.75, 0.625, 0.5, 0.875, 0.5, 0.875, 0.75, 0.625, 0.75])
me_021.materials.append(mat_dark)
me_021.use_remesh_fix_poles = True
me_021.use_remesh_preserve_attributes = False
me_021.use_mirror_vertex_groups = False
me_021.update()
me_022 = bpy.data.meshes.new('Куб.022')
me_022.from_pydata([(-1.0, -1.0, -1.0), (-1.0, -1.0, 1.0), (-1.0, 1.0, -1.0), (-1.0, 1.0, 1.0), (1.0, -1.0, -1.0), (1.0, -1.0, 1.0), (1.0, 1.0, -1.0), (1.0, 1.0, 1.0)], [], [(0, 1, 3, 2), (2, 3, 7, 6), (6, 7, 5, 4), (4, 5, 1, 0), (2, 6, 4, 0), (7, 3, 1, 5)])
_uv = me_022.uv_layers.new(name='UVКарта')
_uv.uv.foreach_set('vector', [0.375, 0.0, 0.625, 0.0, 0.625, 0.25, 0.375, 0.25, 0.375, 0.25, 0.625, 0.25, 0.625, 0.5, 0.375, 0.5, 0.375, 0.5, 0.625, 0.5, 0.625, 0.75, 0.375, 0.75, 0.375, 0.75, 0.625, 0.75, 0.625, 1.0, 0.375, 1.0, 0.125, 0.5, 0.375, 0.5, 0.375, 0.75, 0.125, 0.75, 0.625, 0.5, 0.875, 0.5, 0.875, 0.75, 0.625, 0.75])
me_022.materials.append(mat_dark)
me_022.use_remesh_fix_poles = True
me_022.use_remesh_preserve_attributes = False
me_022.use_mirror_vertex_groups = False
me_022.update()
me_023 = bpy.data.meshes.new('Куб.023')
me_023.from_pydata([(-1.0, -1.0, -1.0), (-1.0, -1.0, 1.0), (-1.0, 1.0, -1.0), (-1.0, 1.0, 1.0), (1.0, -1.0, -1.0), (1.0, -1.0, 1.0), (1.0, 1.0, -1.0), (1.0, 1.0, 1.0)], [], [(0, 1, 3, 2), (2, 3, 7, 6), (6, 7, 5, 4), (4, 5, 1, 0), (2, 6, 4, 0), (7, 3, 1, 5)])
_uv = me_023.uv_layers.new(name='UVКарта')
_uv.uv.foreach_set('vector', [0.375, 0.0, 0.625, 0.0, 0.625, 0.25, 0.375, 0.25, 0.375, 0.25, 0.625, 0.25, 0.625, 0.5, 0.375, 0.5, 0.375, 0.5, 0.625, 0.5, 0.625, 0.75, 0.375, 0.75, 0.375, 0.75, 0.625, 0.75, 0.625, 1.0, 0.375, 1.0, 0.125, 0.5, 0.375, 0.5, 0.375, 0.75, 0.125, 0.75, 0.625, 0.5, 0.875, 0.5, 0.875, 0.75, 0.625, 0.75])
me_023.materials.append(mat_dark)
me_023.use_remesh_fix_poles = True
me_023.use_remesh_preserve_attributes = False
me_023.use_mirror_vertex_groups = False
me_023.update()
me_024 = bpy.data.meshes.new('Куб.024')
me_024.from_pydata([(-1.0, -1.0, -1.0), (-1.0, -1.0, 1.0), (-1.0, 1.0, -1.0), (-1.0, 1.0, 1.0), (1.0, -1.0, -1.0), (1.0, -1.0, 1.0), (1.0, 1.0, -1.0), (1.0, 1.0, 1.0)], [], [(0, 1, 3, 2), (2, 3, 7, 6), (6, 7, 5, 4), (4, 5, 1, 0), (2, 6, 4, 0), (7, 3, 1, 5)])
_uv = me_024.uv_layers.new(name='UVКарта')
_uv.uv.foreach_set('vector', [0.375, 0.0, 0.625, 0.0, 0.625, 0.25, 0.375, 0.25, 0.375, 0.25, 0.625, 0.25, 0.625, 0.5, 0.375, 0.5, 0.375, 0.5, 0.625, 0.5, 0.625, 0.75, 0.375, 0.75, 0.375, 0.75, 0.625, 0.75, 0.625, 1.0, 0.375, 1.0, 0.125, 0.5, 0.375, 0.5, 0.375, 0.75, 0.125, 0.75, 0.625, 0.5, 0.875, 0.5, 0.875, 0.75, 0.625, 0.75])
me_024.materials.append(mat_dark)
me_024.use_remesh_fix_poles = True
me_024.use_remesh_preserve_attributes = False
me_024.use_mirror_vertex_groups = False
me_024.update()
me_025 = bpy.data.meshes.new('Куб.025')
me_025.from_pydata([(-1.0, -1.0, -1.0), (-1.0, -1.0, 1.0), (-1.0, 1.0, -1.0), (-1.0, 1.0, 1.0), (1.0, -1.0, -1.0), (1.0, -1.0, 1.0), (1.0, 1.0, -1.0), (1.0, 1.0, 1.0)], [], [(0, 1, 3, 2), (2, 3, 7, 6), (6, 7, 5, 4), (4, 5, 1, 0), (2, 6, 4, 0), (7, 3, 1, 5)])
_uv = me_025.uv_layers.new(name='UVКарта')
_uv.uv.foreach_set('vector', [0.375, 0.0, 0.625, 0.0, 0.625, 0.25, 0.375, 0.25, 0.375, 0.25, 0.625, 0.25, 0.625, 0.5, 0.375, 0.5, 0.375, 0.5, 0.625, 0.5, 0.625, 0.75, 0.375, 0.75, 0.375, 0.75, 0.625, 0.75, 0.625, 1.0, 0.375, 1.0, 0.125, 0.5, 0.375, 0.5, 0.375, 0.75, 0.125, 0.75, 0.625, 0.5, 0.875, 0.5, 0.875, 0.75, 0.625, 0.75])
me_025.materials.append(mat_dark)
me_025.use_remesh_fix_poles = True
me_025.use_remesh_preserve_attributes = False
me_025.use_mirror_vertex_groups = False
me_025.update()
me_026 = bpy.data.meshes.new('Куб.026')
me_026.from_pydata([(-1.0, -1.0, -1.0), (-1.0, -1.0, 1.0), (-1.0, 1.0, -1.0), (-1.0, 1.0, 1.0), (1.0, -1.0, -1.0), (1.0, -1.0, 1.0), (1.0, 1.0, -1.0), (1.0, 1.0, 1.0)], [], [(0, 1, 3, 2), (2, 3, 7, 6), (6, 7, 5, 4), (4, 5, 1, 0), (2, 6, 4, 0), (7, 3, 1, 5)])
_uv = me_026.uv_layers.new(name='UVКарта')
_uv.uv.foreach_set('vector', [0.375, 0.0, 0.625, 0.0, 0.625, 0.25, 0.375, 0.25, 0.375, 0.25, 0.625, 0.25, 0.625, 0.5, 0.375, 0.5, 0.375, 0.5, 0.625, 0.5, 0.625, 0.75, 0.375, 0.75, 0.375, 0.75, 0.625, 0.75, 0.625, 1.0, 0.375, 1.0, 0.125, 0.5, 0.375, 0.5, 0.375, 0.75, 0.125, 0.75, 0.625, 0.5, 0.875, 0.5, 0.875, 0.75, 0.625, 0.75])
me_026.materials.append(mat_dark)
me_026.use_remesh_fix_poles = True
me_026.use_remesh_preserve_attributes = False
me_026.use_mirror_vertex_groups = False
me_026.update()
me_027 = bpy.data.meshes.new('Куб.027')
me_027.from_pydata([(-1.0, -1.0, -1.0), (-1.0, -1.0, 1.0), (-1.0, 1.0, -1.0), (-1.0, 1.0, 1.0), (1.0, -1.0, -1.0), (1.0, -1.0, 1.0), (1.0, 1.0, -1.0), (1.0, 1.0, 1.0)], [], [(0, 1, 3, 2), (2, 3, 7, 6), (6, 7, 5, 4), (4, 5, 1, 0), (2, 6, 4, 0), (7, 3, 1, 5)])
_uv = me_027.uv_layers.new(name='UVКарта')
_uv.uv.foreach_set('vector', [0.375, 0.0, 0.625, 0.0, 0.625, 0.25, 0.375, 0.25, 0.375, 0.25, 0.625, 0.25, 0.625, 0.5, 0.375, 0.5, 0.375, 0.5, 0.625, 0.5, 0.625, 0.75, 0.375, 0.75, 0.375, 0.75, 0.625, 0.75, 0.625, 1.0, 0.375, 1.0, 0.125, 0.5, 0.375, 0.5, 0.375, 0.75, 0.125, 0.75, 0.625, 0.5, 0.875, 0.5, 0.875, 0.75, 0.625, 0.75])
me_027.materials.append(mat_dark)
me_027.use_remesh_fix_poles = True
me_027.use_remesh_preserve_attributes = False
me_027.use_mirror_vertex_groups = False
me_027.update()
me_028 = bpy.data.meshes.new('Куб.028')
me_028.from_pydata([(-1.0, -1.0, -1.0), (-1.0, -1.0, 1.0), (-1.0, 1.0, -1.0), (-1.0, 1.0, 1.0), (1.0, -1.0, -1.0), (1.0, -1.0, 1.0), (1.0, 1.0, -1.0), (1.0, 1.0, 1.0)], [], [(0, 1, 3, 2), (2, 3, 7, 6), (6, 7, 5, 4), (4, 5, 1, 0), (2, 6, 4, 0), (7, 3, 1, 5)])
_uv = me_028.uv_layers.new(name='UVКарта')
_uv.uv.foreach_set('vector', [0.375, 0.0, 0.625, 0.0, 0.625, 0.25, 0.375, 0.25, 0.375, 0.25, 0.625, 0.25, 0.625, 0.5, 0.375, 0.5, 0.375, 0.5, 0.625, 0.5, 0.625, 0.75, 0.375, 0.75, 0.375, 0.75, 0.625, 0.75, 0.625, 1.0, 0.375, 1.0, 0.125, 0.5, 0.375, 0.5, 0.375, 0.75, 0.125, 0.75, 0.625, 0.5, 0.875, 0.5, 0.875, 0.75, 0.625, 0.75])
me_028.materials.append(mat_dark)
me_028.use_remesh_fix_poles = True
me_028.use_remesh_preserve_attributes = False
me_028.use_mirror_vertex_groups = False
me_028.update()
me_029 = bpy.data.meshes.new('Куб.029')
me_029.from_pydata([(-1.0, -1.0, -1.0), (-1.0, -1.0, 1.0), (-1.0, 1.0, -1.0), (-1.0, 1.0, 1.0), (1.0, -1.0, -1.0), (1.0, -1.0, 1.0), (1.0, 1.0, -1.0), (1.0, 1.0, 1.0)], [], [(0, 1, 3, 2), (2, 3, 7, 6), (6, 7, 5, 4), (4, 5, 1, 0), (2, 6, 4, 0), (7, 3, 1, 5)])
_uv = me_029.uv_layers.new(name='UVКарта')
_uv.uv.foreach_set('vector', [0.375, 0.0, 0.625, 0.0, 0.625, 0.25, 0.375, 0.25, 0.375, 0.25, 0.625, 0.25, 0.625, 0.5, 0.375, 0.5, 0.375, 0.5, 0.625, 0.5, 0.625, 0.75, 0.375, 0.75, 0.375, 0.75, 0.625, 0.75, 0.625, 1.0, 0.375, 1.0, 0.125, 0.5, 0.375, 0.5, 0.375, 0.75, 0.125, 0.75, 0.625, 0.5, 0.875, 0.5, 0.875, 0.75, 0.625, 0.75])
me_029.materials.append(mat_dark)
me_029.use_remesh_fix_poles = True
me_029.use_remesh_preserve_attributes = False
me_029.use_mirror_vertex_groups = False
me_029.update()
me_030 = bpy.data.meshes.new('Куб.030')
me_030.from_pydata([(-1.0, -1.0, -1.0), (-1.0, -1.0, 1.0), (-1.0, 1.0, -1.0), (-1.0, 1.0, 1.0), (1.0, -1.0, -1.0), (1.0, -1.0, 1.0), (1.0, 1.0, -1.0), (1.0, 1.0, 1.0)], [], [(0, 1, 3, 2), (2, 3, 7, 6), (6, 7, 5, 4), (4, 5, 1, 0), (2, 6, 4, 0), (7, 3, 1, 5)])
_uv = me_030.uv_layers.new(name='UVКарта')
_uv.uv.foreach_set('vector', [0.375, 0.0, 0.625, 0.0, 0.625, 0.25, 0.375, 0.25, 0.375, 0.25, 0.625, 0.25, 0.625, 0.5, 0.375, 0.5, 0.375, 0.5, 0.625, 0.5, 0.625, 0.75, 0.375, 0.75, 0.375, 0.75, 0.625, 0.75, 0.625, 1.0, 0.375, 1.0, 0.125, 0.5, 0.375, 0.5, 0.375, 0.75, 0.125, 0.75, 0.625, 0.5, 0.875, 0.5, 0.875, 0.75, 0.625, 0.75])
me_030.materials.append(mat_dark)
me_030.use_remesh_fix_poles = True
me_030.use_remesh_preserve_attributes = False
me_030.use_mirror_vertex_groups = False
me_030.update()
me_032 = bpy.data.meshes.new('Куб.032')
me_032.from_pydata([(-1.0, -1.0, -1.0), (-1.0, -1.0, 1.0), (-1.0, 1.0, -1.0), (-1.0, 1.0, 1.0), (1.0, -1.0, -1.0), (1.0, -1.0, 1.0), (1.0, 1.0, -1.0), (1.0, 1.0, 1.0)], [], [(0, 1, 3, 2), (2, 3, 7, 6), (6, 7, 5, 4), (4, 5, 1, 0), (2, 6, 4, 0), (7, 3, 1, 5)])
_uv = me_032.uv_layers.new(name='UVКарта')
_uv.uv.foreach_set('vector', [0.375, 0.0, 0.625, 0.0, 0.625, 0.25, 0.375, 0.25, 0.375, 0.25, 0.625, 0.25, 0.625, 0.5, 0.375, 0.5, 0.375, 0.5, 0.625, 0.5, 0.625, 0.75, 0.375, 0.75, 0.375, 0.75, 0.625, 0.75, 0.625, 1.0, 0.375, 1.0, 0.125, 0.5, 0.375, 0.5, 0.375, 0.75, 0.125, 0.75, 0.625, 0.5, 0.875, 0.5, 0.875, 0.75, 0.625, 0.75])
me_032.materials.append(mat_dark)
me_032.use_remesh_fix_poles = True
me_032.use_remesh_preserve_attributes = False
me_032.use_mirror_vertex_groups = False
me_032.update()
me_031 = bpy.data.meshes.new('Куб.031')
me_031.from_pydata([(-1.0, -1.0, -1.0), (-1.0, -1.0, 1.0), (-1.0, 1.0, -1.0), (-1.0, 1.0, 1.0), (1.0, -1.0, -1.0), (1.0, -1.0, 1.0), (1.0, 1.0, -1.0), (1.0, 1.0, 1.0)], [], [(0, 1, 3, 2), (2, 3, 7, 6), (6, 7, 5, 4), (4, 5, 1, 0), (2, 6, 4, 0), (7, 3, 1, 5)])
_uv = me_031.uv_layers.new(name='UVКарта')
_uv.uv.foreach_set('vector', [0.375, 0.0, 0.625, 0.0, 0.625, 0.25, 0.375, 0.25, 0.375, 0.25, 0.625, 0.25, 0.625, 0.5, 0.375, 0.5, 0.375, 0.5, 0.625, 0.5, 0.625, 0.75, 0.375, 0.75, 0.375, 0.75, 0.625, 0.75, 0.625, 1.0, 0.375, 1.0, 0.125, 0.5, 0.375, 0.5, 0.375, 0.75, 0.125, 0.75, 0.625, 0.5, 0.875, 0.5, 0.875, 0.75, 0.625, 0.75])
me_031.materials.append(mat_dark)
me_031.use_remesh_fix_poles = True
me_031.use_remesh_preserve_attributes = False
me_031.use_mirror_vertex_groups = False
me_031.update()
me_033 = bpy.data.meshes.new('Куб.033')
me_033.from_pydata([(-1.0, -1.0, -1.0), (-1.0, -1.0, 1.0), (-1.0, 1.0, -1.0), (-1.0, 1.0, 1.0), (1.0, -1.0, -1.0), (1.0, -1.0, 1.0), (1.0, 1.0, -1.0), (1.0, 1.0, 1.0)], [], [(0, 1, 3, 2), (2, 3, 7, 6), (6, 7, 5, 4), (4, 5, 1, 0), (2, 6, 4, 0), (7, 3, 1, 5)])
_uv = me_033.uv_layers.new(name='UVКарта')
_uv.uv.foreach_set('vector', [0.375, 0.0, 0.625, 0.0, 0.625, 0.25, 0.375, 0.25, 0.375, 0.25, 0.625, 0.25, 0.625, 0.5, 0.375, 0.5, 0.375, 0.5, 0.625, 0.5, 0.625, 0.75, 0.375, 0.75, 0.375, 0.75, 0.625, 0.75, 0.625, 1.0, 0.375, 1.0, 0.125, 0.5, 0.375, 0.5, 0.375, 0.75, 0.125, 0.75, 0.625, 0.5, 0.875, 0.5, 0.875, 0.75, 0.625, 0.75])
me_033.materials.append(mat_dark)
me_033.use_remesh_fix_poles = True
me_033.use_remesh_preserve_attributes = False
me_033.use_mirror_vertex_groups = False
me_033.update()
me_034 = bpy.data.meshes.new('Куб.034')
me_034.from_pydata([(-1.0, -1.0, -1.0), (-1.0, -1.0, 1.0), (-1.0, 1.0, -1.0), (-1.0, 1.0, 1.0), (1.0, -1.0, -1.0), (1.0, -1.0, 1.0), (1.0, 1.0, -1.0), (1.0, 1.0, 1.0)], [], [(0, 1, 3, 2), (2, 3, 7, 6), (6, 7, 5, 4), (4, 5, 1, 0), (2, 6, 4, 0), (7, 3, 1, 5)])
_uv = me_034.uv_layers.new(name='UVКарта')
_uv.uv.foreach_set('vector', [0.375, 0.0, 0.625, 0.0, 0.625, 0.25, 0.375, 0.25, 0.375, 0.25, 0.625, 0.25, 0.625, 0.5, 0.375, 0.5, 0.375, 0.5, 0.625, 0.5, 0.625, 0.75, 0.375, 0.75, 0.375, 0.75, 0.625, 0.75, 0.625, 1.0, 0.375, 1.0, 0.125, 0.5, 0.375, 0.5, 0.375, 0.75, 0.125, 0.75, 0.625, 0.5, 0.875, 0.5, 0.875, 0.75, 0.625, 0.75])
me_034.materials.append(mat_dark)
me_034.use_remesh_fix_poles = True
me_034.use_remesh_preserve_attributes = False
me_034.use_mirror_vertex_groups = False
me_034.update()
me_035 = bpy.data.meshes.new('Куб.035')
me_035.from_pydata([(-1.0, -1.0, -1.0), (-1.0, -1.0, 1.0), (-1.0, 1.0, -1.0), (-1.0, 1.0, 1.0), (1.0, -1.0, -1.0), (1.0, -1.0, 1.0), (1.0, 1.0, -1.0), (1.0, 1.0, 1.0)], [], [(0, 1, 3, 2), (2, 3, 7, 6), (6, 7, 5, 4), (4, 5, 1, 0), (2, 6, 4, 0), (7, 3, 1, 5)])
_uv = me_035.uv_layers.new(name='UVКарта')
_uv.uv.foreach_set('vector', [0.375, 0.0, 0.625, 0.0, 0.625, 0.25, 0.375, 0.25, 0.375, 0.25, 0.625, 0.25, 0.625, 0.5, 0.375, 0.5, 0.375, 0.5, 0.625, 0.5, 0.625, 0.75, 0.375, 0.75, 0.375, 0.75, 0.625, 0.75, 0.625, 1.0, 0.375, 1.0, 0.125, 0.5, 0.375, 0.5, 0.375, 0.75, 0.125, 0.75, 0.625, 0.5, 0.875, 0.5, 0.875, 0.75, 0.625, 0.75])
me_035.materials.append(mat_dark)
me_035.use_remesh_fix_poles = True
me_035.use_remesh_preserve_attributes = False
me_035.use_mirror_vertex_groups = False
me_035.update()
me_036 = bpy.data.meshes.new('Куб.036')
me_036.from_pydata([(-1.0, -1.0, -1.0), (-1.0, -1.0, 1.0), (-1.0, 1.0, -1.0), (-1.0, 1.0, 1.0), (1.0, -1.0, -1.0), (1.0, -1.0, 1.0), (1.0, 1.0, -1.0), (1.0, 1.0, 1.0)], [], [(0, 1, 3, 2), (2, 3, 7, 6), (6, 7, 5, 4), (4, 5, 1, 0), (2, 6, 4, 0), (7, 3, 1, 5)])
_uv = me_036.uv_layers.new(name='UVКарта')
_uv.uv.foreach_set('vector', [0.375, 0.0, 0.625, 0.0, 0.625, 0.25, 0.375, 0.25, 0.375, 0.25, 0.625, 0.25, 0.625, 0.5, 0.375, 0.5, 0.375, 0.5, 0.625, 0.5, 0.625, 0.75, 0.375, 0.75, 0.375, 0.75, 0.625, 0.75, 0.625, 1.0, 0.375, 1.0, 0.125, 0.5, 0.375, 0.5, 0.375, 0.75, 0.125, 0.75, 0.625, 0.5, 0.875, 0.5, 0.875, 0.75, 0.625, 0.75])
me_036.materials.append(mat_dark)
me_036.use_remesh_fix_poles = True
me_036.use_remesh_preserve_attributes = False
me_036.use_mirror_vertex_groups = False
me_036.update()
me_037 = bpy.data.meshes.new('Куб.037')
me_037.from_pydata([(-1.0, -1.0, -1.0), (-1.0, -1.0, 1.0), (-1.0, 1.0, -1.0), (-1.0, 1.0, 1.0), (1.0, -1.0, -1.0), (1.0, -1.0, 1.0), (1.0, 1.0, -1.0), (1.0, 1.0, 1.0)], [], [(0, 1, 3, 2), (2, 3, 7, 6), (6, 7, 5, 4), (4, 5, 1, 0), (2, 6, 4, 0), (7, 3, 1, 5)])
_uv = me_037.uv_layers.new(name='UVКарта')
_uv.uv.foreach_set('vector', [0.375, 0.0, 0.625, 0.0, 0.625, 0.25, 0.375, 0.25, 0.375, 0.25, 0.625, 0.25, 0.625, 0.5, 0.375, 0.5, 0.375, 0.5, 0.625, 0.5, 0.625, 0.75, 0.375, 0.75, 0.375, 0.75, 0.625, 0.75, 0.625, 1.0, 0.375, 1.0, 0.125, 0.5, 0.375, 0.5, 0.375, 0.75, 0.125, 0.75, 0.625, 0.5, 0.875, 0.5, 0.875, 0.75, 0.625, 0.75])
me_037.materials.append(mat_dark)
me_037.use_remesh_fix_poles = True
me_037.use_remesh_preserve_attributes = False
me_037.use_mirror_vertex_groups = False
me_037.update()
me_038 = bpy.data.meshes.new('Куб.038')
me_038.from_pydata([(-1.0, -1.0, -1.0), (-1.0, -1.0, 1.0), (-1.0, 1.0, -1.0), (-1.0, 1.0, 1.0), (1.0, -1.0, -1.0), (1.0, -1.0, 1.0), (1.0, 1.0, -1.0), (1.0, 1.0, 1.0)], [], [(0, 1, 3, 2), (2, 3, 7, 6), (6, 7, 5, 4), (4, 5, 1, 0), (2, 6, 4, 0), (7, 3, 1, 5)])
_uv = me_038.uv_layers.new(name='UVКарта')
_uv.uv.foreach_set('vector', [0.375, 0.0, 0.625, 0.0, 0.625, 0.25, 0.375, 0.25, 0.375, 0.25, 0.625, 0.25, 0.625, 0.5, 0.375, 0.5, 0.375, 0.5, 0.625, 0.5, 0.625, 0.75, 0.375, 0.75, 0.375, 0.75, 0.625, 0.75, 0.625, 1.0, 0.375, 1.0, 0.125, 0.5, 0.375, 0.5, 0.375, 0.75, 0.125, 0.75, 0.625, 0.5, 0.875, 0.5, 0.875, 0.75, 0.625, 0.75])
me_038.materials.append(mat_dark)
me_038.use_remesh_fix_poles = True
me_038.use_remesh_preserve_attributes = False
me_038.use_mirror_vertex_groups = False
me_038.update()
me_039 = bpy.data.meshes.new('Куб.039')
me_039.from_pydata([(-1.0, -1.0, -1.0), (-1.0, -1.0, 1.0), (-1.0, 1.0, -1.0), (-1.0, 1.0, 1.0), (1.0, -1.0, -1.0), (1.0, -1.0, 1.0), (1.0, 1.0, -1.0), (1.0, 1.0, 1.0)], [], [(0, 1, 3, 2), (2, 3, 7, 6), (6, 7, 5, 4), (4, 5, 1, 0), (2, 6, 4, 0), (7, 3, 1, 5)])
_uv = me_039.uv_layers.new(name='UVКарта')
_uv.uv.foreach_set('vector', [0.375, 0.0, 0.625, 0.0, 0.625, 0.25, 0.375, 0.25, 0.375, 0.25, 0.625, 0.25, 0.625, 0.5, 0.375, 0.5, 0.375, 0.5, 0.625, 0.5, 0.625, 0.75, 0.375, 0.75, 0.375, 0.75, 0.625, 0.75, 0.625, 1.0, 0.375, 1.0, 0.125, 0.5, 0.375, 0.5, 0.375, 0.75, 0.125, 0.75, 0.625, 0.5, 0.875, 0.5, 0.875, 0.75, 0.625, 0.75])
me_039.materials.append(mat_dark)
me_039.use_remesh_fix_poles = True
me_039.use_remesh_preserve_attributes = False
me_039.use_mirror_vertex_groups = False
me_039.update()
me_040 = bpy.data.meshes.new('Куб.040')
me_040.from_pydata([(-1.0, -1.0, -1.0), (-1.0, -1.0, 1.0), (-1.0, 1.0, -1.0), (-1.0, 1.0, 1.0), (1.0, -1.0, -1.0), (1.0, -1.0, 1.0), (1.0, 1.0, -1.0), (1.0, 1.0, 1.0)], [], [(0, 1, 3, 2), (2, 3, 7, 6), (6, 7, 5, 4), (4, 5, 1, 0), (2, 6, 4, 0), (7, 3, 1, 5)])
_uv = me_040.uv_layers.new(name='UVКарта')
_uv.uv.foreach_set('vector', [0.375, 0.0, 0.625, 0.0, 0.625, 0.25, 0.375, 0.25, 0.375, 0.25, 0.625, 0.25, 0.625, 0.5, 0.375, 0.5, 0.375, 0.5, 0.625, 0.5, 0.625, 0.75, 0.375, 0.75, 0.375, 0.75, 0.625, 0.75, 0.625, 1.0, 0.375, 1.0, 0.125, 0.5, 0.375, 0.5, 0.375, 0.75, 0.125, 0.75, 0.625, 0.5, 0.875, 0.5, 0.875, 0.75, 0.625, 0.75])
me_040.materials.append(mat_dark)
me_040.use_remesh_fix_poles = True
me_040.use_remesh_preserve_attributes = False
me_040.use_mirror_vertex_groups = False
me_040.update()
me_041 = bpy.data.meshes.new('Куб.041')
me_041.from_pydata([(-1.0, -1.0, -1.0), (-1.0, -1.0, 1.0), (-1.0, 1.0, -1.0), (-1.0, 1.0, 1.0), (1.0, -1.0, -1.0), (1.0, -1.0, 1.0), (1.0, 1.0, -1.0), (1.0, 1.0, 1.0)], [], [(0, 1, 3, 2), (2, 3, 7, 6), (6, 7, 5, 4), (4, 5, 1, 0), (2, 6, 4, 0), (7, 3, 1, 5)])
_uv = me_041.uv_layers.new(name='UVКарта')
_uv.uv.foreach_set('vector', [0.375, 0.0, 0.625, 0.0, 0.625, 0.25, 0.375, 0.25, 0.375, 0.25, 0.625, 0.25, 0.625, 0.5, 0.375, 0.5, 0.375, 0.5, 0.625, 0.5, 0.625, 0.75, 0.375, 0.75, 0.375, 0.75, 0.625, 0.75, 0.625, 1.0, 0.375, 1.0, 0.125, 0.5, 0.375, 0.5, 0.375, 0.75, 0.125, 0.75, 0.625, 0.5, 0.875, 0.5, 0.875, 0.75, 0.625, 0.75])
me_041.materials.append(mat_dark)
me_041.use_remesh_fix_poles = True
me_041.use_remesh_preserve_attributes = False
me_041.use_mirror_vertex_groups = False
me_041.update()
me_042 = bpy.data.meshes.new('Куб.042')
me_042.from_pydata([(-1.0, -1.0, -1.0), (-1.0, -1.0, 1.0), (-1.0, 1.0, -1.0), (-1.0, 1.0, 1.0), (1.0, -1.0, -1.0), (1.0, -1.0, 1.0), (1.0, 1.0, -1.0), (1.0, 1.0, 1.0)], [], [(0, 1, 3, 2), (2, 3, 7, 6), (6, 7, 5, 4), (4, 5, 1, 0), (2, 6, 4, 0), (7, 3, 1, 5)])
_uv = me_042.uv_layers.new(name='UVКарта')
_uv.uv.foreach_set('vector', [0.375, 0.0, 0.625, 0.0, 0.625, 0.25, 0.375, 0.25, 0.375, 0.25, 0.625, 0.25, 0.625, 0.5, 0.375, 0.5, 0.375, 0.5, 0.625, 0.5, 0.625, 0.75, 0.375, 0.75, 0.375, 0.75, 0.625, 0.75, 0.625, 1.0, 0.375, 1.0, 0.125, 0.5, 0.375, 0.5, 0.375, 0.75, 0.125, 0.75, 0.625, 0.5, 0.875, 0.5, 0.875, 0.75, 0.625, 0.75])
me_042.materials.append(mat_dark)
me_042.use_remesh_fix_poles = True
me_042.use_remesh_preserve_attributes = False
me_042.use_mirror_vertex_groups = False
me_042.update()
me_001_2 = bpy.data.meshes.new('Плоскость.001')
me_001_2.from_pydata([(-1.0, -1.0, 0.0), (1.0, -1.0, 0.0), (-1.0, 1.0, 0.0), (1.0, 1.0, 0.0)], [], [(0, 1, 3, 2)])
_uv = me_001_2.uv_layers.new(name='UVКарта')
_uv.uv.foreach_set('vector', [0.0, 0.0, 1.0, 0.0, 1.0, 1.0, 0.0, 1.0])
me_001_2.materials.append(mat_dark)
me_001_2.use_remesh_fix_poles = True
me_001_2.use_remesh_preserve_attributes = False
me_001_2.use_mirror_vertex_groups = False
me_001_2.update()
me_043 = bpy.data.meshes.new('Куб.043')
me_043.from_pydata([(-1.0, -1.0, -1.0), (-0.9821, -1.0, 0.9355), (-1.0, 1.0, -1.0), (-0.9821, 1.0, 0.9355), (0.8767, -1.0, -1.098), (0.7205, -1.0, 1.191), (0.8767, 1.0, -1.098), (0.7205, 1.0, 1.191)], [], [(0, 1, 3, 2), (2, 3, 7, 6), (6, 7, 5, 4), (4, 5, 1, 0), (2, 6, 4, 0), (7, 3, 1, 5)])
_uv = me_043.uv_layers.new(name='UVКарта')
_uv.uv.foreach_set('vector', [0.375, 0.0, 0.625, 0.0, 0.625, 0.25, 0.375, 0.25, 0.375, 0.25, 0.625, 0.25, 0.625, 0.5, 0.375, 0.5, 0.375, 0.5, 0.625, 0.5, 0.625, 0.75, 0.375, 0.75, 0.375, 0.75, 0.625, 0.75, 0.625, 1.0, 0.375, 1.0, 0.125, 0.5, 0.375, 0.5, 0.375, 0.75, 0.125, 0.75, 0.625, 0.5, 0.875, 0.5, 0.875, 0.75, 0.625, 0.75])
me_043.materials.append(mat_dark)
me_043.use_remesh_fix_poles = True
me_043.use_remesh_preserve_attributes = False
me_043.use_mirror_vertex_groups = False
me_043.update()
me_044 = bpy.data.meshes.new('Куб.044')
me_044.from_pydata([(-0.8263, -1.0, -0.7625), (-1.002, -1.0, 0.8935), (-0.8263, 1.0, -0.7625), (-1.002, 1.0, 0.8935), (0.7127, -1.0, -1.219), (0.6611, -1.0, 1.405), (0.7127, 1.0, -1.219), (0.6611, 1.0, 1.405)], [], [(0, 1, 3, 2), (2, 3, 7, 6), (6, 7, 5, 4), (4, 5, 1, 0), (2, 6, 4, 0), (7, 3, 1, 5)])
_uv = me_044.uv_layers.new(name='UVКарта')
_uv.uv.foreach_set('vector', [0.375, 0.0, 0.625, 0.0, 0.625, 0.25, 0.375, 0.25, 0.375, 0.25, 0.625, 0.25, 0.625, 0.5, 0.375, 0.5, 0.375, 0.5, 0.625, 0.5, 0.625, 0.75, 0.375, 0.75, 0.375, 0.75, 0.625, 0.75, 0.625, 1.0, 0.375, 1.0, 0.125, 0.5, 0.375, 0.5, 0.375, 0.75, 0.125, 0.75, 0.625, 0.5, 0.875, 0.5, 0.875, 0.75, 0.625, 0.75])
me_044.materials.append(mat_dark)
me_044.use_remesh_fix_poles = True
me_044.use_remesh_preserve_attributes = False
me_044.use_mirror_vertex_groups = False
me_044.update()
me_046 = bpy.data.meshes.new('Куб.046')
me_046.from_pydata([(-1.0, -1.0, -1.0), (-0.8322, -1.0, 0.8924), (-1.0, 1.0, -1.0), (-0.8322, 1.0, 0.8924), (1.0, -1.0, -1.0), (0.9447, -1.0, 1.313), (1.0, 1.0, -1.0), (0.9447, 1.0, 1.313)], [], [(0, 1, 3, 2), (2, 3, 7, 6), (6, 7, 5, 4), (4, 5, 1, 0), (2, 6, 4, 0), (7, 3, 1, 5)])
_uv = me_046.uv_layers.new(name='UVКарта')
_uv.uv.foreach_set('vector', [0.375, 0.0, 0.625, 0.0, 0.625, 0.25, 0.375, 0.25, 0.375, 0.25, 0.625, 0.25, 0.625, 0.5, 0.375, 0.5, 0.375, 0.5, 0.625, 0.5, 0.625, 0.75, 0.375, 0.75, 0.375, 0.75, 0.625, 0.75, 0.625, 1.0, 0.375, 1.0, 0.125, 0.5, 0.375, 0.5, 0.375, 0.75, 0.125, 0.75, 0.625, 0.5, 0.875, 0.5, 0.875, 0.75, 0.625, 0.75])
me_046.materials.append(mat_dark)
me_046.use_remesh_fix_poles = True
me_046.use_remesh_preserve_attributes = False
me_046.use_mirror_vertex_groups = False
me_046.update()
me_045 = bpy.data.meshes.new('Куб.045')
me_045.from_pydata([(-0.7558, -1.0, -0.8677), (-0.9015, -1.0, 0.8621), (-0.7558, 1.0, -0.8677), (-0.9015, 1.0, 0.8621), (0.9732, -1.0, -1.24), (0.7242, -1.0, 1.332), (0.9732, 1.0, -1.24), (0.7242, 1.0, 1.332)], [], [(0, 1, 3, 2), (2, 3, 7, 6), (6, 7, 5, 4), (4, 5, 1, 0), (2, 6, 4, 0), (7, 3, 1, 5)])
_uv = me_045.uv_layers.new(name='UVКарта')
_uv.uv.foreach_set('vector', [0.375, 0.0, 0.625, 0.0, 0.625, 0.25, 0.375, 0.25, 0.375, 0.25, 0.625, 0.25, 0.625, 0.5, 0.375, 0.5, 0.375, 0.5, 0.625, 0.5, 0.625, 0.75, 0.375, 0.75, 0.375, 0.75, 0.625, 0.75, 0.625, 1.0, 0.375, 1.0, 0.125, 0.5, 0.375, 0.5, 0.375, 0.75, 0.125, 0.75, 0.625, 0.5, 0.875, 0.5, 0.875, 0.75, 0.625, 0.75])
me_045.materials.append(mat_dark)
me_045.use_remesh_fix_poles = True
me_045.use_remesh_preserve_attributes = False
me_045.use_mirror_vertex_groups = False
me_045.update()
me_050 = bpy.data.meshes.new('Куб.050')
me_050.from_pydata([(-1.0, -1.0, -1.0), (-0.9821, -1.0, 0.9355), (-1.0, 1.0, -1.0), (-0.9821, 1.0, 0.9355), (0.8767, -1.0, -1.098), (0.7205, -1.0, 1.191), (0.8767, 1.0, -1.098), (0.7205, 1.0, 1.191)], [], [(0, 1, 3, 2), (2, 3, 7, 6), (6, 7, 5, 4), (4, 5, 1, 0), (2, 6, 4, 0), (7, 3, 1, 5)])
_uv = me_050.uv_layers.new(name='UVКарта')
_uv.uv.foreach_set('vector', [0.375, 0.0, 0.625, 0.0, 0.625, 0.25, 0.375, 0.25, 0.375, 0.25, 0.625, 0.25, 0.625, 0.5, 0.375, 0.5, 0.375, 0.5, 0.625, 0.5, 0.625, 0.75, 0.375, 0.75, 0.375, 0.75, 0.625, 0.75, 0.625, 1.0, 0.375, 1.0, 0.125, 0.5, 0.375, 0.5, 0.375, 0.75, 0.125, 0.75, 0.625, 0.5, 0.875, 0.5, 0.875, 0.75, 0.625, 0.75])
me_050.materials.append(mat_dark)
me_050.use_remesh_fix_poles = True
me_050.use_remesh_preserve_attributes = False
me_050.use_mirror_vertex_groups = False
me_050.update()
me_049 = bpy.data.meshes.new('Куб.049')
me_049.from_pydata([(-0.8263, -1.0, -0.7625), (-1.002, -1.0, 0.8935), (-0.8263, 1.0, -0.7625), (-1.002, 1.0, 0.8935), (0.7127, -1.0, -1.219), (0.6611, -1.0, 1.405), (0.7127, 1.0, -1.219), (0.6611, 1.0, 1.405)], [], [(0, 1, 3, 2), (2, 3, 7, 6), (6, 7, 5, 4), (4, 5, 1, 0), (2, 6, 4, 0), (7, 3, 1, 5)])
_uv = me_049.uv_layers.new(name='UVКарта')
_uv.uv.foreach_set('vector', [0.375, 0.0, 0.625, 0.0, 0.625, 0.25, 0.375, 0.25, 0.375, 0.25, 0.625, 0.25, 0.625, 0.5, 0.375, 0.5, 0.375, 0.5, 0.625, 0.5, 0.625, 0.75, 0.375, 0.75, 0.375, 0.75, 0.625, 0.75, 0.625, 1.0, 0.375, 1.0, 0.125, 0.5, 0.375, 0.5, 0.375, 0.75, 0.125, 0.75, 0.625, 0.5, 0.875, 0.5, 0.875, 0.75, 0.625, 0.75])
me_049.materials.append(mat_dark)
me_049.use_remesh_fix_poles = True
me_049.use_remesh_preserve_attributes = False
me_049.use_mirror_vertex_groups = False
me_049.update()
me_048 = bpy.data.meshes.new('Куб.048')
me_048.from_pydata([(-0.7558, -1.0, -0.8677), (-0.9015, -1.0, 0.8621), (-0.7558, 1.0, -0.8677), (-0.9015, 1.0, 0.8621), (0.9732, -1.0, -1.24), (0.7242, -1.0, 1.332), (0.9732, 1.0, -1.24), (0.7242, 1.0, 1.332)], [], [(0, 1, 3, 2), (2, 3, 7, 6), (6, 7, 5, 4), (4, 5, 1, 0), (2, 6, 4, 0), (7, 3, 1, 5)])
_uv = me_048.uv_layers.new(name='UVКарта')
_uv.uv.foreach_set('vector', [0.375, 0.0, 0.625, 0.0, 0.625, 0.25, 0.375, 0.25, 0.375, 0.25, 0.625, 0.25, 0.625, 0.5, 0.375, 0.5, 0.375, 0.5, 0.625, 0.5, 0.625, 0.75, 0.375, 0.75, 0.375, 0.75, 0.625, 0.75, 0.625, 1.0, 0.375, 1.0, 0.125, 0.5, 0.375, 0.5, 0.375, 0.75, 0.125, 0.75, 0.625, 0.5, 0.875, 0.5, 0.875, 0.75, 0.625, 0.75])
me_048.materials.append(mat_dark)
me_048.use_remesh_fix_poles = True
me_048.use_remesh_preserve_attributes = False
me_048.use_mirror_vertex_groups = False
me_048.update()
me_047 = bpy.data.meshes.new('Куб.047')
me_047.from_pydata([(-1.0, -1.0, -1.0), (-0.8322, -1.0, 0.8924), (-1.0, 1.0, -1.0), (-0.8322, 1.0, 0.8924), (1.0, -1.0, -1.0), (0.9447, -1.0, 1.313), (1.0, 1.0, -1.0), (0.9447, 1.0, 1.313)], [], [(0, 1, 3, 2), (2, 3, 7, 6), (6, 7, 5, 4), (4, 5, 1, 0), (2, 6, 4, 0), (7, 3, 1, 5)])
_uv = me_047.uv_layers.new(name='UVКарта')
_uv.uv.foreach_set('vector', [0.375, 0.0, 0.625, 0.0, 0.625, 0.25, 0.375, 0.25, 0.375, 0.25, 0.625, 0.25, 0.625, 0.5, 0.375, 0.5, 0.375, 0.5, 0.625, 0.5, 0.625, 0.75, 0.375, 0.75, 0.375, 0.75, 0.625, 0.75, 0.625, 1.0, 0.375, 1.0, 0.125, 0.5, 0.375, 0.5, 0.375, 0.75, 0.125, 0.75, 0.625, 0.5, 0.875, 0.5, 0.875, 0.75, 0.625, 0.75])
me_047.materials.append(mat_dark)
me_047.use_remesh_fix_poles = True
me_047.use_remesh_preserve_attributes = False
me_047.use_mirror_vertex_groups = False
me_047.update()

# ---- objects
ob_x = bpy.data.objects.new('Куб', me_x)
ob_001 = bpy.data.objects.new('Куб.001', me_001)
ob_002 = bpy.data.objects.new('Куб.002', me_002)
ob_003 = bpy.data.objects.new('Куб.003', me_003)
ob_004 = bpy.data.objects.new('Куб.004', me_004)
ob_005 = bpy.data.objects.new('Куб.005', me_005)
ob_006 = bpy.data.objects.new('Куб.006', me_006)
ob_013 = bpy.data.objects.new('Куб.013', me_013)
ob_012 = bpy.data.objects.new('Куб.012', me_012)
ob_011 = bpy.data.objects.new('Куб.011', me_011)
ob_010 = bpy.data.objects.new('Куб.010', me_010)
ob_009 = bpy.data.objects.new('Куб.009', me_009)
ob_x_1 = bpy.data.objects.new('Цилиндр', me_x_1)
ob_001_1 = bpy.data.objects.new('Цилиндр.001', me_001_1)
ob_002_1 = bpy.data.objects.new('Цилиндр.002', me_002_1)
ob_003_1 = bpy.data.objects.new('Цилиндр.003', me_003_1)
ob_014 = bpy.data.objects.new('Куб.014', me_014)
ob_015 = bpy.data.objects.new('Куб.015', me_015)
ob_016 = bpy.data.objects.new('Куб.016', me_016)
ob_007 = bpy.data.objects.new('Куб.007', me_007)
ob_017 = bpy.data.objects.new('Куб.017', me_017)
ob_008 = bpy.data.objects.new('Куб.008', me_008)
ob_018 = bpy.data.objects.new('Куб.018', me_018)
ob_019 = bpy.data.objects.new('Куб.019', me_019)
ob_020 = bpy.data.objects.new('Куб.020', me_020)
ob_021 = bpy.data.objects.new('Куб.021', me_021)
ob_022 = bpy.data.objects.new('Куб.022', me_022)
ob_023 = bpy.data.objects.new('Куб.023', me_023)
ob_024 = bpy.data.objects.new('Куб.024', me_024)
ob_025 = bpy.data.objects.new('Куб.025', me_025)
ob_026 = bpy.data.objects.new('Куб.026', me_026)
ob_027 = bpy.data.objects.new('Куб.027', me_027)
ob_028 = bpy.data.objects.new('Куб.028', me_028)
ob_029 = bpy.data.objects.new('Куб.029', me_029)
ob_030 = bpy.data.objects.new('Куб.030', me_030)
ob_032 = bpy.data.objects.new('Куб.032', me_032)
ob_031 = bpy.data.objects.new('Куб.031', me_031)
ob_033 = bpy.data.objects.new('Куб.033', me_033)
ob_034 = bpy.data.objects.new('Куб.034', me_034)
ob_035 = bpy.data.objects.new('Куб.035', me_035)
ob_036 = bpy.data.objects.new('Куб.036', me_036)
ob_037 = bpy.data.objects.new('Куб.037', me_037)
ob_038 = bpy.data.objects.new('Куб.038', me_038)
ob_039 = bpy.data.objects.new('Куб.039', me_039)
ob_040 = bpy.data.objects.new('Куб.040', me_040)
ob_041 = bpy.data.objects.new('Куб.041', me_041)
ob_042 = bpy.data.objects.new('Куб.042', me_042)
ob_001_2 = bpy.data.objects.new('Плоскость.001', me_001_2)
ob_043 = bpy.data.objects.new('Куб.043', me_043)
ob_044 = bpy.data.objects.new('Куб.044', me_044)
ob_046 = bpy.data.objects.new('Куб.046', me_046)
ob_045 = bpy.data.objects.new('Куб.045', me_045)
ob_050 = bpy.data.objects.new('Куб.050', me_050)
ob_049 = bpy.data.objects.new('Куб.049', me_049)
ob_048 = bpy.data.objects.new('Куб.048', me_048)
ob_047 = bpy.data.objects.new('Куб.047', me_047)

# ---- transforms, parenting, visibility, modifiers, constraints
ob_x.location = (0.0, 0.0, 1.029)
ob_x.scale = (1.322, 1.322, 1.322)
ob_x.lineart.crease_threshold = 0.0
ob_001.location = (0.0, 0.01784, 6.586)
ob_001.scale = (1.303, 1.303, 1.303)
ob_001.lineart.crease_threshold = 0.0
ob_002.location = (-0.3767, -1.244, 0.6944)
ob_002.rotation_euler = (1.571, -0.0, 0.0)
ob_002.scale = (0.1061, 0.6933, 0.03152)
ob_002.lineart.crease_threshold = 0.0
ob_003.location = (-0.1287, -1.244, 0.6944)
ob_003.rotation_euler = (1.571, -0.0, 0.0)
ob_003.scale = (0.1061, 0.6933, 0.03152)
ob_003.lineart.crease_threshold = 0.0
ob_004.location = (0.1194, -1.244, 0.6944)
ob_004.rotation_euler = (1.571, -0.0, 0.0)
ob_004.scale = (0.1061, 0.6933, 0.03152)
ob_004.lineart.crease_threshold = 0.0
ob_005.location = (0.3722, -1.244, 0.6944)
ob_005.rotation_euler = (1.571, -0.0, 0.0)
ob_005.scale = (0.1061, 0.6933, 0.03152)
ob_005.lineart.crease_threshold = 0.0
ob_006.location = (0.03224, -1.268, 0.3038)
ob_006.rotation_euler = (1.571, 1.571, -0.0)
ob_006.scale = (0.1061, 0.6933, 0.03152)
ob_006.lineart.crease_threshold = 0.0
ob_013.location = (-1.733, 0.9606, 1.384)
ob_013.rotation_euler = (0.0, 0.0, -1.571)
ob_013.scale = (0.1061, 0.4525, 0.03152)
ob_013.lineart.crease_threshold = 0.0
ob_012.location = (-1.732, 0.7133, 1.383)
ob_012.rotation_euler = (0.0, 0.0, -1.571)
ob_012.scale = (0.1061, 0.4525, 0.03152)
ob_012.lineart.crease_threshold = 0.0
ob_011.location = (-1.731, 0.466, 1.383)
ob_011.rotation_euler = (0.0, 0.0, -1.571)
ob_011.scale = (0.1061, 0.4525, 0.03152)
ob_011.lineart.crease_threshold = 0.0
ob_010.location = (-1.73, 0.214, 1.384)
ob_010.rotation_euler = (0.0, 0.0, -1.571)
ob_010.scale = (0.1061, 0.4525, 0.03152)
ob_010.lineart.crease_threshold = 0.0
ob_009.location = (-2.122, 0.5907, 1.39)
ob_009.rotation_euler = (3.142, 3.142, 0.0)
ob_009.scale = (0.1061, 0.4992, 0.03152)
ob_009.lineart.crease_threshold = 0.0
ob_x_1.location = (-1.72, 0.1551, 1.626)
ob_x_1.rotation_euler = (0.0, 1.047, 0.0)
ob_x_1.scale = (0.02455, 0.02455, 0.4865)
ob_x_1.lineart.crease_threshold = 0.0
ob_001_1.location = (-1.72, 1.033, 1.626)
ob_001_1.rotation_euler = (0.0, 1.047, 0.0)
ob_001_1.scale = (0.02455, 0.02455, 0.4865)
ob_001_1.lineart.crease_threshold = 0.0
ob_002_1.location = (-1.328, 0.1532, 1.856)
ob_002_1.rotation_euler = (0.0, 1.571, 0.0)
ob_002_1.scale = (0.05834, 0.05834, 0.01476)
ob_002_1.lineart.crease_threshold = 0.0
ob_003_1.location = (-1.328, 1.031, 1.856)
ob_003_1.rotation_euler = (0.0, 1.571, 0.0)
ob_003_1.scale = (0.05834, 0.05834, 0.01476)
ob_003_1.lineart.crease_threshold = 0.0
ob_014.location = (-0.6465, -1.476, 1.871)
ob_014.scale = (0.1506, 0.1506, 0.1506)
ob_014.lineart.crease_threshold = 0.0
ob_015.location = (0.637, -1.476, 1.871)
ob_015.scale = (0.1506, 0.1506, 0.1506)
ob_015.lineart.crease_threshold = 0.0
ob_016.location = (0.0, -1.441, 1.88)
ob_016.scale = (0.6335, 0.106, 0.07761)
ob_016.lineart.crease_threshold = 0.0
ob_007.location = (0.0, -2.214, -0.02536)
ob_007.scale = (1.0, 1.0, 0.09059)
ob_007.lineart.crease_threshold = 0.0
ob_017.location = (-1.577, 1.19, 0.05956)
ob_017.scale = (0.3206, 0.1595, 0.1041)
ob_017.lineart.crease_threshold = 0.0
ob_008.location = (-1.933, 0.619, -0.02536)
ob_008.rotation_euler = (0.0, 0.0, -1.874)
ob_008.scale = (1.0, 1.0, 0.09059)
ob_008.lineart.crease_threshold = 0.0
ob_018.location = (-2.274, 1.19, 0.05956)
ob_018.scale = (0.3206, 0.1595, 0.1041)
ob_018.lineart.crease_threshold = 0.0
ob_019.location = (-1.829, 1.19, 0.2676)
ob_019.scale = (0.3206, 0.1595, 0.1041)
ob_019.lineart.crease_threshold = 0.0
ob_020.location = (-1.162, 1.19, 0.2649)
ob_020.scale = (0.3206, 0.1595, 0.1041)
ob_020.lineart.crease_threshold = 0.0
ob_021.location = (-1.606, 1.19, 0.4724)
ob_021.scale = (0.3206, 0.1595, 0.1041)
ob_021.lineart.crease_threshold = 0.0
ob_022.location = (-1.317, -1.518, -0.03942)
ob_022.rotation_euler = (0.678, 0.2266, -0.1521)
ob_022.scale = (0.3206, 0.1595, 0.1041)
ob_022.lineart.crease_threshold = 0.0
ob_023.location = (-1.035, 1.19, 1.578)
ob_023.scale = (0.3206, 0.1595, 0.1041)
ob_023.lineart.crease_threshold = 0.0
ob_024.location = (-0.7692, 1.19, 1.308)
ob_024.scale = (0.3206, 0.1595, 0.1041)
ob_024.lineart.crease_threshold = 0.0
ob_025.location = (-1.015, 1.19, 1.047)
ob_025.scale = (0.3206, 0.1595, 0.1041)
ob_025.lineart.crease_threshold = 0.0
ob_026.location = (-0.3192, 1.19, 1.047)
ob_026.scale = (0.3206, 0.1595, 0.1041)
ob_026.lineart.crease_threshold = 0.0
ob_027.location = (-1.212, 0.6605, 1.644)
ob_027.rotation_euler = (0.0, 0.0, 1.571)
ob_027.scale = (0.3206, 0.1595, 0.1041)
ob_027.lineart.crease_threshold = 0.0
ob_028.location = (-1.212, -0.6333, 1.875)
ob_028.rotation_euler = (0.0, 0.0, 1.571)
ob_028.scale = (0.3206, 0.1595, 0.1041)
ob_028.lineart.crease_threshold = 0.0
ob_029.location = (-1.212, -1.03, 1.623)
ob_029.rotation_euler = (0.0, 0.0, 1.571)
ob_029.scale = (0.3206, 0.1595, 0.1041)
ob_029.lineart.crease_threshold = 0.0
ob_030.location = (-1.212, -0.1278, 0.1308)
ob_030.rotation_euler = (0.0, 0.0, 1.571)
ob_030.scale = (0.3206, 0.1595, 0.1041)
ob_030.lineart.crease_threshold = 0.0
ob_032.location = (1.057, -1.198, 0.2105)
ob_032.scale = (0.3206, 0.1595, 0.1041)
ob_032.lineart.crease_threshold = 0.0
ob_031.location = (1.028, -1.198, 0.8271)
ob_031.scale = (0.3206, 0.1595, 0.1041)
ob_031.lineart.crease_threshold = 0.0
ob_033.location = (-1.212, -1.03, 0.4838)
ob_033.rotation_euler = (0.0, 0.0, 1.571)
ob_033.scale = (0.3206, 0.1595, 0.1041)
ob_033.lineart.crease_threshold = 0.0
ob_034.location = (-0.6929, -0.5288, 2.378)
ob_034.rotation_euler = (0.0, 0.0, 1.571)
ob_034.scale = (0.3206, 0.1595, 0.1041)
ob_034.lineart.crease_threshold = 0.0
ob_035.location = (-0.6929, -0.1761, 2.12)
ob_035.rotation_euler = (0.0, 0.0, 1.571)
ob_035.scale = (0.3206, 0.1595, 0.1041)
ob_035.lineart.crease_threshold = 0.0
ob_036.location = (-0.6929, 0.5372, 2.25)
ob_036.rotation_euler = (0.0, 0.0, 1.571)
ob_036.scale = (0.3206, 0.1595, 0.1041)
ob_036.lineart.crease_threshold = 0.0
ob_037.location = (-0.6929, 0.5231, 3.781)
ob_037.rotation_euler = (0.0, 0.0, 1.571)
ob_037.scale = (0.3206, 0.1595, 0.1041)
ob_037.lineart.crease_threshold = 0.0
ob_038.location = (-1.057, -1.198, 1.356)
ob_038.scale = (0.3206, 0.1595, 0.1041)
ob_038.lineart.crease_threshold = 0.0
ob_039.location = (-0.5637, -0.6966, 3.75)
ob_039.scale = (0.3206, 0.1595, 0.1041)
ob_039.lineart.crease_threshold = 0.0
ob_040.location = (-0.2426, -0.6966, 4.002)
ob_040.scale = (0.3206, 0.1595, 0.1041)
ob_040.lineart.crease_threshold = 0.0
ob_041.location = (-0.1334, 0.6927, 3.349)
ob_041.scale = (0.3206, 0.1595, 0.1041)
ob_041.lineart.crease_threshold = 0.0
ob_042.location = (0.1842, 0.6927, 3.112)
ob_042.scale = (0.3206, 0.1595, 0.1041)
ob_042.lineart.crease_threshold = 0.0
ob_001_2.location = (0.0, 0.0, 2.192)
ob_001_2.scale = (0.7552, 0.7552, 0.7552)
ob_001_2.lineart.crease_threshold = 0.0
ob_043.location = (0.3856, -0.8122, 3.17)
ob_043.rotation_euler = (0.0, -0.19, 0.0)
ob_043.scale = (0.09244, 0.05072, 0.1709)
ob_043.lineart.crease_threshold = 0.0
ob_044.location = (0.1862, -0.8122, 3.454)
ob_044.rotation_euler = (0.0, -1.031, 0.0)
ob_044.scale = (0.09244, 0.05072, 0.1709)
ob_044.lineart.crease_threshold = 0.0
ob_046.location = (-0.3751, -0.8071, 3.163)
ob_046.rotation_euler = (0.0, -0.19, -3.142)
ob_046.scale = (0.09244, 0.05072, 0.1709)
ob_046.lineart.crease_threshold = 0.0
ob_045.location = (-0.1744, -0.8172, 3.45)
ob_045.rotation_euler = (0.0, -1.031, -3.142)
ob_045.scale = (0.09244, 0.05072, 0.1709)
ob_045.lineart.crease_threshold = 0.0
ob_050.location = (-0.8088, -0.3801, 3.186)
ob_050.rotation_euler = (0.0, -0.19, -1.565)
ob_050.scale = (0.09244, 0.05072, 0.1709)
ob_050.lineart.crease_threshold = 0.0
ob_049.location = (-0.8099, -0.1807, 3.47)
ob_049.rotation_euler = (0.0, -1.031, -1.565)
ob_049.scale = (0.09244, 0.05072, 0.1709)
ob_049.lineart.crease_threshold = 0.0
ob_048.location = (-0.8169, 0.1798, 3.466)
ob_048.rotation_euler = (0.0, -1.031, -4.707)
ob_048.scale = (0.09244, 0.05072, 0.1709)
ob_048.lineart.crease_threshold = 0.0
ob_047.location = (-0.8078, 0.3806, 3.179)
ob_047.rotation_euler = (0.0, -0.19, -4.707)
ob_047.scale = (0.09244, 0.05072, 0.1709)
ob_047.lineart.crease_threshold = 0.0

# ---- collection membership
col_stone.objects.link(ob_x)
col_wood.objects.link(ob_001)
col_wood.objects.link(ob_002)
col_wood.objects.link(ob_003)
col_wood.objects.link(ob_004)
col_wood.objects.link(ob_005)
col_wood.objects.link(ob_006)
col_wood.objects.link(ob_013)
col_wood.objects.link(ob_012)
col_wood.objects.link(ob_011)
col_wood.objects.link(ob_010)
col_wood.objects.link(ob_009)
col_wood.objects.link(ob_x_1)
col_wood.objects.link(ob_001_1)
col_wood.objects.link(ob_002_1)
col_wood.objects.link(ob_003_1)
col_wood.objects.link(ob_014)
col_wood.objects.link(ob_015)
col_wood.objects.link(ob_016)
col_dark.objects.link(ob_007)
col_dark.objects.link(ob_017)
col_dark.objects.link(ob_008)
col_dark.objects.link(ob_018)
col_dark.objects.link(ob_019)
col_dark.objects.link(ob_020)
col_dark.objects.link(ob_021)
col_dark.objects.link(ob_022)
col_dark.objects.link(ob_023)
col_dark.objects.link(ob_024)
col_dark.objects.link(ob_025)
col_dark.objects.link(ob_026)
col_dark.objects.link(ob_027)
col_dark.objects.link(ob_028)
col_dark.objects.link(ob_029)
col_dark.objects.link(ob_030)
col_dark.objects.link(ob_032)
col_dark.objects.link(ob_031)
col_dark.objects.link(ob_033)
col_dark.objects.link(ob_034)
col_dark.objects.link(ob_035)
col_dark.objects.link(ob_036)
col_dark.objects.link(ob_037)
col_dark.objects.link(ob_038)
col_dark.objects.link(ob_039)
col_dark.objects.link(ob_040)
col_dark.objects.link(ob_041)
col_dark.objects.link(ob_042)
col_dark.objects.link(ob_001_2)
col_dark.objects.link(ob_043)
col_dark.objects.link(ob_044)
col_dark.objects.link(ob_046)
col_dark.objects.link(ob_045)
col_dark.objects.link(ob_050)
col_dark.objects.link(ob_049)
col_dark.objects.link(ob_048)
col_dark.objects.link(ob_047)

# ---- scene / render settings (as saved in the file)
scene.frame_start = 1; scene.frame_end = 250; scene.frame_set(1)
scene.render.engine = 'CYCLES'
scene.cycles.use_denoising = False
scene.cycles.samples = 128
scene.cycles.sampling_pattern = 'TABULATED_SOBOL'
scene.cycles.use_adaptive_sampling = False
scene.cycles.use_light_tree = False
scene.view_settings.view_transform = 'Filmic'
bpy.context.view_layer.update()

# ---- added for rendering (the .blend has no active camera and no usable light): camera, sun
cam_auto = bpy.data.cameras.new('AutoCamera')
cam_auto.lens = 50.0
cam_auto.sensor_width = 36.0
cam_auto.clip_end = 1000.0
ob_auto_camera = bpy.data.objects.new('AutoCamera', cam_auto)
scene.collection.objects.link(ob_auto_camera)
ob_auto_camera.location = (7.02893, -9.34969, 9.03916)
ob_auto_camera.rotation_euler = (1.09748, -7.21219e-08, 0.694738)
scene.camera = ob_auto_camera
light_auto_sun = bpy.data.lights.new('AutoSun', 'SUN')
light_auto_sun.energy = 3.0
light_auto_sun.angle = 0.0523599
ob_auto_sun = bpy.data.objects.new('AutoSun', light_auto_sun)
scene.collection.objects.link(ob_auto_sun)
ob_auto_sun.rotation_euler = (0.872665, 0.174533, 0.523599)
bpy.context.view_layer.update()
